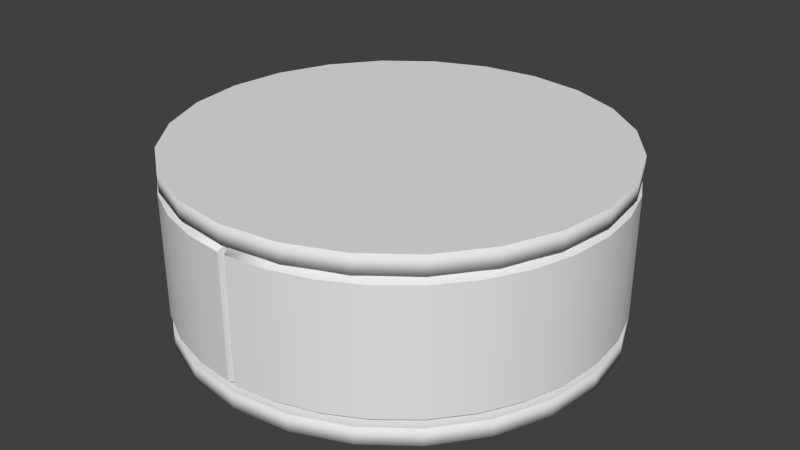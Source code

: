 # Source: KKT-PT0-A2.blend  (saved by Blender 2.70.0; exported with 4.5.12 LTS)
import bpy
from mathutils import Matrix  # noqa: F401  (used for matrix-valued properties, if any)

bpy.ops.wm.read_factory_settings(use_empty=True)
scene = bpy.context.scene
scene.name = 'Scene'

# ---- collections
col_collection_1 = bpy.data.collections.new('Collection 1'); scene.collection.children.link(col_collection_1)
col_collection_1.hide_render = True
col_collection_1.hide_viewport = True
col_collection_2 = bpy.data.collections.new('Collection 2'); scene.collection.children.link(col_collection_2)
col_collection_3 = bpy.data.collections.new('Collection 3'); scene.collection.children.link(col_collection_3)
col_collection_3.hide_render = True
col_collection_3.hide_viewport = True
col_collection_4 = bpy.data.collections.new('Collection 4'); scene.collection.children.link(col_collection_4)
col_collection_5 = bpy.data.collections.new('Collection 5'); scene.collection.children.link(col_collection_5)

# ---- world
world_world = bpy.data.worlds.new('World'); scene.world = world_world
world_world.color = (0.05088, 0.05088, 0.05088)
world_world.use_sun_shadow = False
world_world.sun_shadow_jitter_overblur = 0.0
world_world.cycles.sampling_method = 'MANUAL'
world_world.cycles.sample_map_resolution = 256

# ---- meshes
me_cylinder_041 = bpy.data.meshes.new('Cylinder.041')
me_cylinder_041.from_pydata([(0.0, 0.2, 0.12), (0.1732, 0.1, 0.12), (0.197, 0.03473, 0.12), (0.197, -0.03473, 0.12), (0.1732, -0.1, 0.12), (0.0684, -0.1879, 0.12), (-0.0684, -0.1879, 0.12), (-0.1732, 0.1, 0.12), (-0.1286, 0.1532, 0.12), (-0.0684, 0.1879, 0.12), (-1.818e-09, 0.16, 0.16), (0.05472, 0.1504, 0.16), (0.1028, 0.1226, 0.16), (0.1386, 0.08, 0.16), (0.1576, 0.02778, 0.16), (0.1576, -0.02778, 0.16), (0.1386, -0.08, 0.16), (0.1028, -0.1226, 0.16), (0.05472, -0.1504, 0.16), (2.234e-08, -0.16, 0.16), (-0.05472, -0.1504, 0.16), (-0.1028, -0.1226, 0.16), (-0.1386, -0.08, 0.16), (-0.1576, -0.02778, 0.16), (-0.1576, 0.02778, 0.16), (-0.1386, 0.08, 0.16), (-0.1028, 0.1226, 0.16), (-0.05472, 0.1504, 0.16), (0.0, 0.2, -0.12), (0.0684, 0.1879, -0.12), (0.1732, 0.1, -0.12), (0.197, 0.03473, -0.12), (0.197, -0.03473, -0.12), (0.1286, -0.1532, -0.12), (3.02e-08, -0.2, -0.12), (-0.0684, -0.1879, -0.12), (-0.1286, -0.1532, -0.12), (-0.197, 0.03473, -0.12), (-0.1732, 0.1, -0.12), (-2.121e-09, 0.16, -0.16), (0.05472, 0.1504, -0.16), (0.1028, 0.1226, -0.16), (0.1386, 0.08, -0.16), (0.1576, 0.02778, -0.16), (0.1576, -0.02778, -0.16), (0.1386, -0.08, -0.16), (0.1028, -0.1226, -0.16), (0.05472, -0.1504, -0.16), (2.204e-08, -0.16, -0.16), (-0.05472, -0.1504, -0.16), (-0.1028, -0.1226, -0.16), (-0.1386, -0.08, -0.16), (-0.1576, -0.02778, -0.16), (-0.1576, 0.02778, -0.16), (-0.1386, 0.08, -0.16), (-0.1028, 0.1226, -0.16), (-0.05472, 0.1504, -0.16), (0.0684, 0.1879, 0.12), (0.1286, 0.1532, -0.12), (0.1286, 0.1532, 0.12), (0.1732, -0.1, -0.12), (0.1286, -0.1532, 0.12), (0.0684, -0.1879, -0.12), (3.02e-08, -0.2, 0.12), (-0.1286, -0.1532, 0.12), (-0.1732, -0.1, -0.12), (-0.1732, -0.1, 0.12), (-0.197, -0.03473, -0.12), (-0.197, -0.03473, 0.12), (-0.197, 0.03473, 0.12), (-0.1286, 0.1532, -0.12), (-0.0684, 0.1879, -0.12), (0.197, 0.03473, 0.12), (0.1732, 0.1, 0.12), (0.197, -0.03473, 0.12), (0.1732, -0.1, 0.12), (-0.1286, 0.1532, 0.12), (-0.1732, 0.1, 0.12), (-0.0684, 0.1879, 0.12), (0.0, 0.2, 0.12), (0.0, 0.2, -0.12), (0.0684, 0.1879, -0.12), (0.1732, 0.1, -0.12), (0.197, 0.03473, -0.12), (0.197, -0.03473, -0.12), (3.02e-08, -0.2, -0.12), (-0.0684, -0.1879, -0.12), (-0.1286, -0.1532, -0.12), (-0.197, 0.03473, -0.12), (-0.1732, 0.1, -0.12), (0.1286, 0.1532, 0.12), (0.0684, 0.1879, 0.12), (-0.1732, -0.1, 0.12), (-0.1286, -0.1532, 0.12), (-0.1732, -0.1, -0.12), (-0.197, -0.03473, -0.12), (-0.197, -0.03473, 0.12), (-0.197, 0.03473, 0.12), (-0.1286, 0.1532, -0.12), (-0.0684, 0.1879, -0.12), (0.1286, -0.1532, 0.12), (0.0684, -0.1879, 0.12), (3.02e-08, -0.2, 0.12), (-0.0684, -0.1879, 0.12), (0.1286, 0.1532, -0.12), (0.1732, -0.1, -0.12), (0.1286, -0.1532, -0.12), (0.0684, -0.1879, -0.12)], [], [(3, 2, 14, 15), (8, 7, 25, 26), (9, 8, 26, 27), (4, 3, 15, 16), (2, 1, 13, 14), (0, 9, 27, 10), (30, 31, 43, 42), (37, 38, 54, 53), (34, 35, 49, 48), (31, 32, 44, 43), (28, 29, 40, 39), (35, 36, 50, 49), (65, 92, 68, 67), (59, 57, 11, 12), (96, 66, 22, 23), (57, 0, 10, 11), (5, 61, 17, 18), (64, 6, 20, 21), (1, 59, 12, 13), (69, 96, 23, 24), (63, 5, 18, 19), (66, 64, 21, 22), (7, 69, 24, 25), (61, 4, 16, 17), (6, 63, 19, 20), (70, 71, 56, 55), (32, 60, 45, 44), (62, 34, 48, 47), (36, 94, 51, 50), (71, 28, 39, 56), (60, 33, 46, 45), (29, 104, 41, 40), (94, 95, 52, 51), (38, 70, 55, 54), (33, 62, 47, 46), (104, 30, 42, 41), (95, 37, 53, 52), (80, 79, 91, 81), (81, 91, 90, 58), (58, 90, 73, 82), (82, 73, 72, 83), (83, 72, 74, 84), (84, 74, 75, 105), (105, 75, 100, 106), (106, 100, 101, 107), (107, 101, 102, 85), (85, 102, 103, 86), (86, 103, 93, 87), (87, 93, 92, 65), (67, 68, 97, 88), (88, 97, 77, 89), (89, 77, 76, 98), (99, 78, 79, 80), (98, 76, 78, 99)])
me_cylinder_041.polygons.foreach_set('use_smooth', [True] * 54)
me_cylinder_041.use_remesh_preserve_volume = False
me_cylinder_041.use_remesh_preserve_attributes = False
me_cylinder_041.use_mirror_vertex_groups = False
me_cylinder_041.update()
me_cube_031 = bpy.data.meshes.new('Cube.031')
me_cube_031.from_pydata([(-0.02, -0.05, -0.16), (-0.02, 0.05, -0.16), (0.02, 0.05, -0.16), (0.02, -0.05, -0.16), (-0.02, -0.05, 0.16), (-0.02, 0.05, 0.16), (0.02, 0.05, 0.16), (0.02, -0.05, 0.16)], [], [(4, 5, 1, 0), (5, 6, 2, 1), (6, 7, 3, 2), (7, 4, 0, 3), (0, 1, 2, 3), (7, 6, 5, 4)])
me_cube_031.use_remesh_preserve_volume = False
me_cube_031.use_remesh_preserve_attributes = False
me_cube_031.use_mirror_vertex_groups = False
me_cube_031.update()
me_cube_030 = bpy.data.meshes.new('Cube.030')
me_cube_030.from_pydata([(-0.02, -0.05, -0.16), (-0.02, 0.05, -0.16), (0.02, 0.05, -0.16), (0.02, -0.05, -0.16), (-0.02, -0.05, 0.16), (-0.02, 0.05, 0.16), (0.02, 0.05, 0.16), (0.02, -0.05, 0.16)], [], [(4, 5, 1, 0), (5, 6, 2, 1), (6, 7, 3, 2), (7, 4, 0, 3), (0, 1, 2, 3), (7, 6, 5, 4)])
me_cube_030.use_remesh_preserve_volume = False
me_cube_030.use_remesh_preserve_attributes = False
me_cube_030.use_mirror_vertex_groups = False
me_cube_030.update()
me_cube_029 = bpy.data.meshes.new('Cube.029')
me_cube_029.from_pydata([(-0.02, -0.05, -0.16), (-0.02, 0.05, -0.16), (0.02, 0.05, -0.16), (0.02, -0.05, -0.16), (-0.02, -0.05, 0.16), (-0.02, 0.05, 0.16), (0.02, 0.05, 0.16), (0.02, -0.05, 0.16)], [], [(4, 5, 1, 0), (5, 6, 2, 1), (6, 7, 3, 2), (7, 4, 0, 3), (0, 1, 2, 3), (7, 6, 5, 4)])
me_cube_029.use_remesh_preserve_volume = False
me_cube_029.use_remesh_preserve_attributes = False
me_cube_029.use_mirror_vertex_groups = False
me_cube_029.update()
me_cube_028 = bpy.data.meshes.new('Cube.028')
me_cube_028.from_pydata([(-0.02, -0.05, -0.16), (-0.02, 0.05, -0.16), (0.02, 0.05, -0.16), (0.02, -0.05, -0.16), (-0.02, -0.05, 0.16), (-0.02, 0.05, 0.16), (0.02, 0.05, 0.16), (0.02, -0.05, 0.16)], [], [(4, 5, 1, 0), (5, 6, 2, 1), (6, 7, 3, 2), (7, 4, 0, 3), (0, 1, 2, 3), (7, 6, 5, 4)])
me_cube_028.use_remesh_preserve_volume = False
me_cube_028.use_remesh_preserve_attributes = False
me_cube_028.use_mirror_vertex_groups = False
me_cube_028.update()
me_cylinder_023 = bpy.data.meshes.new('Cylinder.023')
me_cylinder_023.from_pydata([(0.0, 0.25, -0.02), (0.0, 0.25, 0.02), (0.08551, 0.2349, -0.02), (0.08551, 0.2349, 0.02), (0.1607, 0.1915, -0.02), (0.1607, 0.1915, 0.02), (0.2165, 0.125, -0.02), (0.2165, 0.125, 0.02), (0.2462, 0.04341, -0.02), (0.2462, 0.04341, 0.02), (0.2462, -0.04341, -0.02), (0.2462, -0.04341, 0.02), (0.2165, -0.125, -0.02), (0.2165, -0.125, 0.02), (0.1607, -0.1915, -0.02), (0.1607, -0.1915, 0.02), (0.08551, -0.2349, -0.02), (0.08551, -0.2349, 0.02), (3.775e-08, -0.25, -0.02), (3.775e-08, -0.25, 0.02), (-0.0855, -0.2349, -0.02), (-0.0855, -0.2349, 0.02), (-0.1607, -0.1915, -0.02), (-0.1607, -0.1915, 0.02), (-0.2165, -0.125, -0.02), (-0.2165, -0.125, 0.02), (-0.2462, -0.04341, -0.02), (-0.2462, -0.04341, 0.02), (-0.2462, 0.04341, -0.02), (-0.2462, 0.04341, 0.02), (-0.2165, 0.125, -0.02), (-0.2165, 0.125, 0.02), (-0.1607, 0.1915, -0.02), (-0.1607, 0.1915, 0.02), (-0.08551, 0.2349, -0.02), (-0.08551, 0.2349, 0.02)], [], [(0, 1, 3, 2), (2, 3, 5, 4), (4, 5, 7, 6), (6, 7, 9, 8), (8, 9, 11, 10), (10, 11, 13, 12), (12, 13, 15, 14), (14, 15, 17, 16), (16, 17, 19, 18), (18, 19, 21, 20), (20, 21, 23, 22), (22, 23, 25, 24), (24, 25, 27, 26), (26, 27, 29, 28), (28, 29, 31, 30), (30, 31, 33, 32), (3, 1, 35, 33, 31, 29, 27, 25, 23, 21, 19, 17, 15, 13, 11, 9, 7, 5), (34, 35, 1, 0), (32, 33, 35, 34), (0, 2, 4, 6, 8, 10, 12, 14, 16, 18, 20, 22, 24, 26, 28, 30, 32, 34)])
me_cylinder_023.polygons.foreach_set('use_smooth', [1, 1, 1, 1, 1, 1, 1, 1, 1, 1, 1, 1, 1, 1, 1, 1, 0, 1, 1, 0])
me_cylinder_023.use_remesh_preserve_volume = False
me_cylinder_023.use_remesh_preserve_attributes = False
me_cylinder_023.use_mirror_vertex_groups = False
me_cylinder_023.update()
me_cylinder_020 = bpy.data.meshes.new('Cylinder.020')
me_cylinder_020.from_pydata([(0.0, 0.25, -0.02), (0.0, 0.25, 0.02), (0.08551, 0.2349, -0.02), (0.08551, 0.2349, 0.02), (0.1607, 0.1915, -0.02), (0.1607, 0.1915, 0.02), (0.2165, 0.125, -0.02), (0.2165, 0.125, 0.02), (0.2462, 0.04341, -0.02), (0.2462, 0.04341, 0.02), (0.2462, -0.04341, -0.02), (0.2462, -0.04341, 0.02), (0.2165, -0.125, -0.02), (0.2165, -0.125, 0.02), (0.1607, -0.1915, -0.02), (0.1607, -0.1915, 0.02), (0.08551, -0.2349, -0.02), (0.08551, -0.2349, 0.02), (3.775e-08, -0.25, -0.02), (3.775e-08, -0.25, 0.02), (-0.0855, -0.2349, -0.02), (-0.0855, -0.2349, 0.02), (-0.1607, -0.1915, -0.02), (-0.1607, -0.1915, 0.02), (-0.2165, -0.125, -0.02), (-0.2165, -0.125, 0.02), (-0.2462, -0.04341, -0.02), (-0.2462, -0.04341, 0.02), (-0.2462, 0.04341, -0.02), (-0.2462, 0.04341, 0.02), (-0.2165, 0.125, -0.02), (-0.2165, 0.125, 0.02), (-0.1607, 0.1915, -0.02), (-0.1607, 0.1915, 0.02), (-0.08551, 0.2349, -0.02), (-0.08551, 0.2349, 0.02)], [], [(0, 1, 3, 2), (2, 3, 5, 4), (4, 5, 7, 6), (6, 7, 9, 8), (8, 9, 11, 10), (10, 11, 13, 12), (12, 13, 15, 14), (14, 15, 17, 16), (16, 17, 19, 18), (18, 19, 21, 20), (20, 21, 23, 22), (22, 23, 25, 24), (24, 25, 27, 26), (26, 27, 29, 28), (28, 29, 31, 30), (30, 31, 33, 32), (3, 1, 35, 33, 31, 29, 27, 25, 23, 21, 19, 17, 15, 13, 11, 9, 7, 5), (34, 35, 1, 0), (32, 33, 35, 34), (0, 2, 4, 6, 8, 10, 12, 14, 16, 18, 20, 22, 24, 26, 28, 30, 32, 34)])
me_cylinder_020.polygons.foreach_set('use_smooth', [1, 1, 1, 1, 1, 1, 1, 1, 1, 1, 1, 1, 1, 1, 1, 1, 0, 1, 1, 0])
me_cylinder_020.use_remesh_preserve_volume = False
me_cylinder_020.use_remesh_preserve_attributes = False
me_cylinder_020.use_mirror_vertex_groups = False
me_cylinder_020.update()
me_cube_036 = bpy.data.meshes.new('Cube.036')
me_cube_036.from_pydata([(-0.02, -0.05, -0.16), (-0.02, 0.05, -0.16), (0.02, 0.05, -0.16), (0.02, -0.05, -0.16), (-0.02, -0.05, 0.16), (-0.02, 0.05, 0.16), (0.02, 0.05, 0.16), (0.02, -0.05, 0.16)], [], [(4, 5, 1, 0), (5, 6, 2, 1), (6, 7, 3, 2), (7, 4, 0, 3), (0, 1, 2, 3), (7, 6, 5, 4)])
me_cube_036.use_remesh_preserve_volume = False
me_cube_036.use_remesh_preserve_attributes = False
me_cube_036.use_mirror_vertex_groups = False
me_cube_036.update()
me_cube_035 = bpy.data.meshes.new('Cube.035')
me_cube_035.from_pydata([(-0.02, -0.05, -0.16), (-0.02, 0.05, -0.16), (0.02, 0.05, -0.16), (0.02, -0.05, -0.16), (-0.02, -0.05, 0.16), (-0.02, 0.05, 0.16), (0.02, 0.05, 0.16), (0.02, -0.05, 0.16)], [], [(4, 5, 1, 0), (5, 6, 2, 1), (6, 7, 3, 2), (7, 4, 0, 3), (0, 1, 2, 3), (7, 6, 5, 4)])
me_cube_035.use_remesh_preserve_volume = False
me_cube_035.use_remesh_preserve_attributes = False
me_cube_035.use_mirror_vertex_groups = False
me_cube_035.update()
me_cube_034 = bpy.data.meshes.new('Cube.034')
me_cube_034.from_pydata([(-0.02, -0.05, -0.16), (-0.02, 0.05, -0.16), (0.02, 0.05, -0.16), (0.02, -0.05, -0.16), (-0.02, -0.05, 0.16), (-0.02, 0.05, 0.16), (0.02, 0.05, 0.16), (0.02, -0.05, 0.16)], [], [(4, 5, 1, 0), (5, 6, 2, 1), (6, 7, 3, 2), (7, 4, 0, 3), (0, 1, 2, 3), (7, 6, 5, 4)])
me_cube_034.use_remesh_preserve_volume = False
me_cube_034.use_remesh_preserve_attributes = False
me_cube_034.use_mirror_vertex_groups = False
me_cube_034.update()
me_cube_033 = bpy.data.meshes.new('Cube.033')
me_cube_033.from_pydata([(-0.02, -0.05, -0.16), (-0.02, 0.05, -0.16), (0.02, 0.05, -0.16), (0.02, -0.05, -0.16), (-0.02, -0.05, 0.16), (-0.02, 0.05, 0.16), (0.02, 0.05, 0.16), (0.02, -0.05, 0.16)], [], [(4, 5, 1, 0), (5, 6, 2, 1), (6, 7, 3, 2), (7, 4, 0, 3), (0, 1, 2, 3), (7, 6, 5, 4)])
me_cube_033.use_remesh_preserve_volume = False
me_cube_033.use_remesh_preserve_attributes = False
me_cube_033.use_mirror_vertex_groups = False
me_cube_033.update()
me_cube_032 = bpy.data.meshes.new('Cube.032')
me_cube_032.from_pydata([(-0.02, -0.05, -0.16), (-0.02, 0.05, -0.16), (0.02, 0.05, -0.16), (0.02, -0.05, -0.16), (-0.02, -0.05, 0.16), (-0.02, 0.05, 0.16), (0.02, 0.05, 0.16), (0.02, -0.05, 0.16)], [], [(4, 5, 1, 0), (5, 6, 2, 1), (6, 7, 3, 2), (7, 4, 0, 3), (0, 1, 2, 3), (7, 6, 5, 4)])
me_cube_032.use_remesh_preserve_volume = False
me_cube_032.use_remesh_preserve_attributes = False
me_cube_032.use_mirror_vertex_groups = False
me_cube_032.update()
me_cylinder_053 = bpy.data.meshes.new('Cylinder.053')
me_cylinder_053.from_pydata([(0.0, 0.16, -0.16), (0.0, 0.16, 0.16), (0.05472, 0.1504, -0.16), (0.05472, 0.1504, 0.16), (0.1028, 0.1226, -0.16), (0.1028, 0.1226, 0.16), (0.1386, 0.08, -0.16), (0.1386, 0.08, 0.16), (0.1576, 0.02778, -0.16), (0.1576, 0.02778, 0.16), (0.1576, -0.02778, -0.16), (0.1576, -0.02778, 0.16), (0.1386, -0.08, -0.16), (0.1386, -0.08, 0.16), (0.1028, -0.1226, -0.16), (0.1028, -0.1226, 0.16), (0.05472, -0.1504, -0.16), (0.05472, -0.1504, 0.16), (2.416e-08, -0.16, -0.16), (2.416e-08, -0.16, 0.16), (-0.05472, -0.1504, -0.16), (-0.05472, -0.1504, 0.16), (-0.1028, -0.1226, -0.16), (-0.1028, -0.1226, 0.16), (-0.1386, -0.08, -0.16), (-0.1386, -0.08, 0.16), (-0.1576, -0.02778, -0.16), (-0.1576, -0.02778, 0.16), (-0.1576, 0.02778, -0.16), (-0.1576, 0.02778, 0.16), (-0.1386, 0.08, -0.16), (-0.1386, 0.08, 0.16), (-0.1028, 0.1226, -0.16), (-0.1028, 0.1226, 0.16), (-0.05472, 0.1504, -0.16), (-0.05472, 0.1504, 0.16)], [], [(0, 1, 3, 2), (2, 3, 5, 4), (4, 5, 7, 6), (6, 7, 9, 8), (8, 9, 11, 10), (10, 11, 13, 12), (12, 13, 15, 14), (14, 15, 17, 16), (16, 17, 19, 18), (18, 19, 21, 20), (20, 21, 23, 22), (22, 23, 25, 24), (24, 25, 27, 26), (26, 27, 29, 28), (28, 29, 31, 30), (30, 31, 33, 32), (34, 35, 1, 0), (32, 33, 35, 34)])
me_cylinder_053.polygons.foreach_set('use_smooth', [True] * 18)
me_cylinder_053.use_remesh_preserve_volume = False
me_cylinder_053.use_remesh_preserve_attributes = False
me_cylinder_053.use_mirror_vertex_groups = False
me_cylinder_053.update()
me_cube_002 = bpy.data.meshes.new('Cube.002')
me_cube_002.from_pydata([(-0.02, -0.05, -0.16), (-0.02, 0.05, -0.16), (0.02, 0.05, -0.16), (0.02, -0.05, -0.16), (-0.02, -0.05, 0.16), (-0.02, 0.05, 0.16), (0.02, 0.05, 0.16), (0.02, -0.05, 0.16)], [], [(4, 5, 1, 0), (5, 6, 2, 1), (6, 7, 3, 2), (7, 4, 0, 3), (0, 1, 2, 3), (7, 6, 5, 4)])
me_cube_002.use_remesh_preserve_volume = False
me_cube_002.use_remesh_preserve_attributes = False
me_cube_002.use_mirror_vertex_groups = False
me_cube_002.update()
me_cylinder_030 = bpy.data.meshes.new('Cylinder.030')
me_cylinder_030.from_pydata([(0.0, 0.5, -0.02), (0.0, 0.5, 0.02), (0.1294, 0.483, -0.02), (0.1294, 0.483, 0.02), (0.25, 0.433, -0.02), (0.25, 0.433, 0.02), (0.3536, 0.3536, -0.02), (0.3536, 0.3536, 0.02), (0.433, 0.25, -0.02), (0.433, 0.25, 0.02), (0.483, 0.1294, -0.02), (0.483, 0.1294, 0.02), (0.5, 3.775e-08, -0.02), (0.5, 3.775e-08, 0.02), (0.483, -0.1294, -0.02), (0.483, -0.1294, 0.02), (0.433, -0.25, -0.02), (0.433, -0.25, 0.02), (0.3536, -0.3536, -0.02), (0.3536, -0.3536, 0.02), (0.25, -0.433, -0.02), (0.25, -0.433, 0.02), (0.1294, -0.483, -0.02), (0.1294, -0.483, 0.02), (1.947e-07, -0.5, -0.02), (1.947e-07, -0.5, 0.02), (-0.1294, -0.483, -0.02), (-0.1294, -0.483, 0.02), (-0.25, -0.433, -0.02), (-0.25, -0.433, 0.02), (-0.3536, -0.3536, -0.02), (-0.3536, -0.3536, 0.02), (-0.433, -0.25, -0.02), (-0.433, -0.25, 0.02), (-0.483, -0.1294, -0.02), (-0.483, -0.1294, 0.02), (-0.5, -2.325e-07, -0.02), (-0.5, -2.325e-07, 0.02), (-0.483, 0.1294, -0.02), (-0.483, 0.1294, 0.02), (-0.433, 0.25, -0.02), (-0.433, 0.25, 0.02), (-0.3536, 0.3536, -0.02), (-0.3536, 0.3536, 0.02), (-0.25, 0.433, -0.02), (-0.25, 0.433, 0.02), (-0.1294, 0.483, -0.02), (-0.1294, 0.483, 0.02)], [], [(0, 1, 3, 2), (2, 3, 5, 4), (4, 5, 7, 6), (6, 7, 9, 8), (8, 9, 11, 10), (10, 11, 13, 12), (12, 13, 15, 14), (14, 15, 17, 16), (16, 17, 19, 18), (18, 19, 21, 20), (20, 21, 23, 22), (22, 23, 25, 24), (24, 25, 27, 26), (26, 27, 29, 28), (28, 29, 31, 30), (30, 31, 33, 32), (32, 33, 35, 34), (34, 35, 37, 36), (36, 37, 39, 38), (38, 39, 41, 40), (40, 41, 43, 42), (42, 43, 45, 44), (3, 1, 47, 45, 43, 41, 39, 37, 35, 33, 31, 29, 27, 25, 23, 21, 19, 17, 15, 13, 11, 9, 7, 5), (46, 47, 1, 0), (44, 45, 47, 46), (0, 2, 4, 6, 8, 10, 12, 14, 16, 18, 20, 22, 24, 26, 28, 30, 32, 34, 36, 38, 40, 42, 44, 46)])
me_cylinder_030.polygons.foreach_set('use_smooth', [1, 1, 1, 1, 1, 1, 1, 1, 1, 1, 1, 1, 1, 1, 1, 1, 1, 1, 1, 1, 1, 1, 0, 1, 1, 0])
me_cylinder_030.use_remesh_preserve_volume = False
me_cylinder_030.use_remesh_preserve_attributes = False
me_cylinder_030.use_mirror_vertex_groups = False
me_cylinder_030.update()
me_cylinder_003 = bpy.data.meshes.new('Cylinder.003')
me_cylinder_003.from_pydata([(0.0, 0.5, -0.02), (0.0, 0.5, 0.02), (0.1294, 0.483, -0.02), (0.1294, 0.483, 0.02), (0.25, 0.433, -0.02), (0.25, 0.433, 0.02), (0.3536, 0.3536, -0.02), (0.3536, 0.3536, 0.02), (0.433, 0.25, -0.02), (0.433, 0.25, 0.02), (0.483, 0.1294, -0.02), (0.483, 0.1294, 0.02), (0.5, 3.775e-08, -0.02), (0.5, 3.775e-08, 0.02), (0.483, -0.1294, -0.02), (0.483, -0.1294, 0.02), (0.433, -0.25, -0.02), (0.433, -0.25, 0.02), (0.3536, -0.3536, -0.02), (0.3536, -0.3536, 0.02), (0.25, -0.433, -0.02), (0.25, -0.433, 0.02), (0.1294, -0.483, -0.02), (0.1294, -0.483, 0.02), (1.947e-07, -0.5, -0.02), (1.947e-07, -0.5, 0.02), (-0.1294, -0.483, -0.02), (-0.1294, -0.483, 0.02), (-0.25, -0.433, -0.02), (-0.25, -0.433, 0.02), (-0.3536, -0.3536, -0.02), (-0.3536, -0.3536, 0.02), (-0.433, -0.25, -0.02), (-0.433, -0.25, 0.02), (-0.483, -0.1294, -0.02), (-0.483, -0.1294, 0.02), (-0.5, -2.325e-07, -0.02), (-0.5, -2.325e-07, 0.02), (-0.483, 0.1294, -0.02), (-0.483, 0.1294, 0.02), (-0.433, 0.25, -0.02), (-0.433, 0.25, 0.02), (-0.3536, 0.3536, -0.02), (-0.3536, 0.3536, 0.02), (-0.25, 0.433, -0.02), (-0.25, 0.433, 0.02), (-0.1294, 0.483, -0.02), (-0.1294, 0.483, 0.02)], [], [(0, 1, 3, 2), (2, 3, 5, 4), (4, 5, 7, 6), (6, 7, 9, 8), (8, 9, 11, 10), (10, 11, 13, 12), (12, 13, 15, 14), (14, 15, 17, 16), (16, 17, 19, 18), (18, 19, 21, 20), (20, 21, 23, 22), (22, 23, 25, 24), (24, 25, 27, 26), (26, 27, 29, 28), (28, 29, 31, 30), (30, 31, 33, 32), (32, 33, 35, 34), (34, 35, 37, 36), (36, 37, 39, 38), (38, 39, 41, 40), (40, 41, 43, 42), (42, 43, 45, 44), (3, 1, 47, 45, 43, 41, 39, 37, 35, 33, 31, 29, 27, 25, 23, 21, 19, 17, 15, 13, 11, 9, 7, 5), (46, 47, 1, 0), (44, 45, 47, 46), (0, 2, 4, 6, 8, 10, 12, 14, 16, 18, 20, 22, 24, 26, 28, 30, 32, 34, 36, 38, 40, 42, 44, 46)])
me_cylinder_003.polygons.foreach_set('use_smooth', [1, 1, 1, 1, 1, 1, 1, 1, 1, 1, 1, 1, 1, 1, 1, 1, 1, 1, 1, 1, 1, 1, 0, 1, 1, 0])
me_cylinder_003.use_remesh_preserve_volume = False
me_cylinder_003.use_remesh_preserve_attributes = False
me_cylinder_003.use_mirror_vertex_groups = False
me_cylinder_003.update()
me_cylinder_029 = bpy.data.meshes.new('Cylinder.029')
me_cylinder_029.from_pydata([(-0.1365, 0.02406, -0.1296), (-0.07878, 0.01389, -0.1513), (-0.12, 0.06928, -0.1296), (-0.06928, 0.04, -0.1513), (-0.08907, 0.1061, -0.1296), (-0.05142, 0.06128, -0.1513), (-0.04739, 0.1302, -0.1296), (-0.02736, 0.07518, -0.1513), (-3.353e-08, 0.16, -0.1), (-3.725e-08, 0.1386, -0.1296), (-3.073e-08, 0.08, -0.1513), (0.05472, 0.1504, -0.1), (0.04739, 0.1302, -0.1296), (0.02736, 0.07518, -0.1513), (0.1028, 0.1226, -0.1), (0.08907, 0.1061, -0.1296), (0.05142, 0.06128, -0.1513), (0.1386, 0.08, -0.1), (0.12, 0.06928, -0.1296), (0.06928, 0.04, -0.1513), (-3.124e-08, -4.195e-09, -0.1592), (0.1576, 0.02778, -0.1), (0.1365, 0.02406, -0.1296), (0.07878, 0.01389, -0.1513), (0.1576, -0.02778, -0.1), (0.1365, -0.02406, -0.1296), (0.07878, -0.01389, -0.1513), (0.1386, -0.08, -0.1), (0.12, -0.06928, -0.1296), (0.06928, -0.04, -0.1513), (0.1028, -0.1226, -0.1), (0.08907, -0.1061, -0.1296), (0.05142, -0.06128, -0.1513), (0.04739, -0.1302, -0.1296), (0.02736, -0.07518, -0.1513), (-1.863e-09, -0.1386, -0.1296), (-1.863e-08, -0.08, -0.1513), (-0.04739, -0.1302, -0.1296), (-0.02736, -0.07518, -0.1513), (-0.08907, -0.1061, -0.1296), (-0.05142, -0.06128, -0.1513), (-0.12, -0.06928, -0.1296), (-0.06928, -0.04, -0.1513), (-0.1365, -0.02406, -0.1296), (-0.07878, -0.01389, -0.1513), (-0.1576, -0.02778, 0.1), (-0.1365, -0.02406, 0.1296), (-0.07878, -0.01389, 0.1513), (-0.1386, -0.08, 0.1), (-0.12, -0.06928, 0.1296), (-0.06928, -0.04, 0.1513), (-0.1028, -0.1226, 0.1), (-0.08907, -0.1061, 0.1296), (-0.05142, -0.06128, 0.1513), (-0.05472, -0.1504, 0.1), (-0.04739, -0.1302, 0.1296), (-0.02736, -0.07518, 0.1513), (-3.353e-08, -0.16, 0.1), (-3.725e-08, -0.1386, 0.1296), (-3.073e-08, -0.08, 0.1513), (0.05472, -0.1504, 0.1), (0.04739, -0.1302, 0.1296), (0.02736, -0.07518, 0.1513), (0.1028, -0.1226, 0.1), (0.08907, -0.1061, 0.1296), (0.05142, -0.06128, 0.1513), (0.1386, -0.08, 0.1), (0.12, -0.06928, 0.1296), (0.06928, -0.04, 0.1513), (-3.124e-08, -2.2e-07, 0.1592), (0.1576, -0.02778, 0.1), (0.1365, -0.02406, 0.1296), (0.07878, -0.01389, 0.1513), (0.1576, 0.02778, 0.1), (0.1365, 0.02406, 0.1296), (0.07878, 0.01389, 0.1513), (0.1386, 0.08, 0.1), (0.12, 0.06928, 0.1296), (0.06928, 0.04, 0.1513), (0.1028, 0.1226, 0.1), (0.08907, 0.1061, 0.1296), (0.05142, 0.06128, 0.1513), (0.05472, 0.1504, 0.1), (0.04739, 0.1302, 0.1296), (0.02736, 0.07518, 0.1513), (-1.863e-09, 0.1386, 0.1296), (-1.863e-08, 0.08, 0.1513), (-0.04739, 0.1302, 0.1296), (-0.02736, 0.07518, 0.1513), (-0.08907, 0.1061, 0.1296), (-0.05142, 0.06128, 0.1513), (-0.12, 0.06928, 0.1296), (-0.06928, 0.04, 0.1513), (-0.1365, 0.02406, 0.1296), (-0.07878, 0.01389, 0.1513), (0.0, 0.16, 0.1), (0.05472, -0.1504, -0.1), (2.416e-08, -0.16, -0.1), (-0.05472, -0.1504, -0.1), (-0.1028, -0.1226, -0.1), (-0.1386, -0.08, -0.1), (-0.1576, -0.02778, -0.1), (-0.1576, 0.02778, -0.1), (-0.1576, 0.02778, 0.1), (-0.1386, 0.08, -0.1), (-0.1386, 0.08, 0.1), (-0.1028, 0.1226, -0.1), (-0.1028, 0.1226, 0.1), (-0.05472, 0.1504, -0.1), (-0.05472, 0.1504, 0.1)], [], [(1, 0, 2, 3), (3, 2, 4, 5), (5, 4, 6, 7), (7, 6, 9, 10), (10, 9, 12, 13), (9, 8, 11, 12), (13, 12, 15, 16), (12, 11, 14, 15), (16, 15, 18, 19), (15, 14, 17, 18), (19, 18, 22, 23), (18, 17, 21, 22), (23, 22, 25, 26), (22, 21, 24, 25), (26, 25, 28, 29), (25, 24, 27, 28), (29, 28, 31, 32), (28, 27, 30, 31), (32, 31, 33, 34), (34, 33, 35, 36), (36, 35, 37, 38), (38, 37, 39, 40), (40, 39, 41, 42), (42, 41, 43, 44), (20, 44, 1), (44, 43, 0, 1), (20, 1, 3), (20, 3, 5), (20, 5, 7), (20, 7, 10), (20, 10, 13), (20, 13, 16), (20, 16, 19), (20, 19, 23), (20, 23, 26), (20, 26, 29), (20, 29, 32), (20, 32, 34), (20, 34, 36), (20, 36, 38), (20, 38, 40), (20, 40, 42), (20, 42, 44), (47, 46, 49, 50), (46, 45, 48, 49), (50, 49, 52, 53), (49, 48, 51, 52), (53, 52, 55, 56), (52, 51, 54, 55), (56, 55, 58, 59), (55, 54, 57, 58), (59, 58, 61, 62), (58, 57, 60, 61), (62, 61, 64, 65), (61, 60, 63, 64), (65, 64, 67, 68), (64, 63, 66, 67), (68, 67, 71, 72), (67, 66, 70, 71), (72, 71, 74, 75), (71, 70, 73, 74), (75, 74, 77, 78), (74, 73, 76, 77), (78, 77, 80, 81), (77, 76, 79, 80), (81, 80, 83, 84), (80, 79, 82, 83), (84, 83, 85, 86), (86, 85, 87, 88), (88, 87, 89, 90), (90, 89, 91, 92), (92, 91, 93, 94), (69, 94, 47), (94, 93, 46, 47), (69, 47, 50), (69, 50, 53), (69, 53, 56), (69, 56, 59), (69, 59, 62), (69, 62, 65), (69, 65, 68), (69, 68, 72), (69, 72, 75), (69, 75, 78), (69, 78, 81), (69, 81, 84), (69, 84, 86), (69, 86, 88), (69, 88, 90), (69, 90, 92), (69, 92, 94), (102, 103, 105, 104), (104, 105, 107, 106), (106, 107, 109, 108), (0, 102, 104, 2), (2, 104, 106, 4), (4, 106, 108, 6), (6, 108, 8, 9), (31, 30, 96, 33), (33, 96, 97, 35), (35, 97, 98, 37), (37, 98, 99, 39), (39, 99, 100, 41), (43, 101, 102, 0), (41, 100, 101, 43), (83, 82, 95, 85), (85, 95, 109, 87), (87, 109, 107, 89), (89, 107, 105, 91), (93, 103, 45, 46), (91, 105, 103, 93), (8, 95, 82, 11), (11, 82, 79, 14), (14, 79, 76, 17), (17, 76, 73, 21), (21, 73, 70, 24), (24, 70, 66, 27), (27, 66, 63, 30), (30, 63, 60, 96), (96, 60, 57, 97), (97, 57, 54, 98), (98, 54, 51, 99), (99, 51, 48, 100), (100, 48, 45, 101), (101, 45, 103, 102), (82, 95, 109, 107, 105, 103, 45, 48, 51, 54, 57, 60, 63, 66, 70, 73, 76, 79), (108, 109, 95, 8), (8, 11, 14, 17, 21, 24, 27, 30, 96, 97, 98, 99, 100, 101, 102, 104, 106, 108)])
me_cylinder_029.polygons.foreach_set('use_smooth', [True] * 128)
me_cylinder_029.use_remesh_preserve_volume = False
me_cylinder_029.use_remesh_preserve_attributes = False
me_cylinder_029.use_mirror_vertex_groups = False
me_cylinder_029.update()
me_cylinder_028 = bpy.data.meshes.new('Cylinder.028')
me_cylinder_028.from_pydata([(-0.1365, 0.02406, -0.1296), (-0.07878, 0.01389, -0.1513), (-0.12, 0.06928, -0.1296), (-0.06928, 0.04, -0.1513), (-0.08907, 0.1061, -0.1296), (-0.05142, 0.06128, -0.1513), (-0.04739, 0.1302, -0.1296), (-0.02736, 0.07518, -0.1513), (-3.353e-08, 0.16, -0.1), (-3.725e-08, 0.1386, -0.1296), (-3.073e-08, 0.08, -0.1513), (0.05472, 0.1504, -0.1), (0.04739, 0.1302, -0.1296), (0.02736, 0.07518, -0.1513), (0.1028, 0.1226, -0.1), (0.08907, 0.1061, -0.1296), (0.05142, 0.06128, -0.1513), (0.1386, 0.08, -0.1), (0.12, 0.06928, -0.1296), (0.06928, 0.04, -0.1513), (-3.124e-08, -4.195e-09, -0.1592), (0.1576, 0.02778, -0.1), (0.1365, 0.02406, -0.1296), (0.07878, 0.01389, -0.1513), (0.1576, -0.02778, -0.1), (0.1365, -0.02406, -0.1296), (0.07878, -0.01389, -0.1513), (0.1386, -0.08, -0.1), (0.12, -0.06928, -0.1296), (0.06928, -0.04, -0.1513), (0.1028, -0.1226, -0.1), (0.08907, -0.1061, -0.1296), (0.05142, -0.06128, -0.1513), (0.04739, -0.1302, -0.1296), (0.02736, -0.07518, -0.1513), (-1.863e-09, -0.1386, -0.1296), (-1.863e-08, -0.08, -0.1513), (-0.04739, -0.1302, -0.1296), (-0.02736, -0.07518, -0.1513), (-0.08907, -0.1061, -0.1296), (-0.05142, -0.06128, -0.1513), (-0.12, -0.06928, -0.1296), (-0.06928, -0.04, -0.1513), (-0.1365, -0.02406, -0.1296), (-0.07878, -0.01389, -0.1513), (-0.1576, -0.02778, 0.1), (-0.1365, -0.02406, 0.1296), (-0.07878, -0.01389, 0.1513), (-0.1386, -0.08, 0.1), (-0.12, -0.06928, 0.1296), (-0.06928, -0.04, 0.1513), (-0.1028, -0.1226, 0.1), (-0.08907, -0.1061, 0.1296), (-0.05142, -0.06128, 0.1513), (-0.05472, -0.1504, 0.1), (-0.04739, -0.1302, 0.1296), (-0.02736, -0.07518, 0.1513), (-3.353e-08, -0.16, 0.1), (-3.725e-08, -0.1386, 0.1296), (-3.073e-08, -0.08, 0.1513), (0.05472, -0.1504, 0.1), (0.04739, -0.1302, 0.1296), (0.02736, -0.07518, 0.1513), (0.1028, -0.1226, 0.1), (0.08907, -0.1061, 0.1296), (0.05142, -0.06128, 0.1513), (0.1386, -0.08, 0.1), (0.12, -0.06928, 0.1296), (0.06928, -0.04, 0.1513), (-3.124e-08, -2.2e-07, 0.1592), (0.1576, -0.02778, 0.1), (0.1365, -0.02406, 0.1296), (0.07878, -0.01389, 0.1513), (0.1576, 0.02778, 0.1), (0.1365, 0.02406, 0.1296), (0.07878, 0.01389, 0.1513), (0.1386, 0.08, 0.1), (0.12, 0.06928, 0.1296), (0.06928, 0.04, 0.1513), (0.1028, 0.1226, 0.1), (0.08907, 0.1061, 0.1296), (0.05142, 0.06128, 0.1513), (0.05472, 0.1504, 0.1), (0.04739, 0.1302, 0.1296), (0.02736, 0.07518, 0.1513), (-1.863e-09, 0.1386, 0.1296), (-1.863e-08, 0.08, 0.1513), (-0.04739, 0.1302, 0.1296), (-0.02736, 0.07518, 0.1513), (-0.08907, 0.1061, 0.1296), (-0.05142, 0.06128, 0.1513), (-0.12, 0.06928, 0.1296), (-0.06928, 0.04, 0.1513), (-0.1365, 0.02406, 0.1296), (-0.07878, 0.01389, 0.1513), (0.0, 0.16, 0.1), (0.05472, -0.1504, -0.1), (2.416e-08, -0.16, -0.1), (-0.05472, -0.1504, -0.1), (-0.1028, -0.1226, -0.1), (-0.1386, -0.08, -0.1), (-0.1576, -0.02778, -0.1), (-0.1576, 0.02778, -0.1), (-0.1576, 0.02778, 0.1), (-0.1386, 0.08, -0.1), (-0.1386, 0.08, 0.1), (-0.1028, 0.1226, -0.1), (-0.1028, 0.1226, 0.1), (-0.05472, 0.1504, -0.1), (-0.05472, 0.1504, 0.1)], [], [(1, 0, 2, 3), (3, 2, 4, 5), (5, 4, 6, 7), (7, 6, 9, 10), (10, 9, 12, 13), (9, 8, 11, 12), (13, 12, 15, 16), (12, 11, 14, 15), (16, 15, 18, 19), (15, 14, 17, 18), (19, 18, 22, 23), (18, 17, 21, 22), (23, 22, 25, 26), (22, 21, 24, 25), (26, 25, 28, 29), (25, 24, 27, 28), (29, 28, 31, 32), (28, 27, 30, 31), (32, 31, 33, 34), (34, 33, 35, 36), (36, 35, 37, 38), (38, 37, 39, 40), (40, 39, 41, 42), (42, 41, 43, 44), (20, 44, 1), (44, 43, 0, 1), (20, 1, 3), (20, 3, 5), (20, 5, 7), (20, 7, 10), (20, 10, 13), (20, 13, 16), (20, 16, 19), (20, 19, 23), (20, 23, 26), (20, 26, 29), (20, 29, 32), (20, 32, 34), (20, 34, 36), (20, 36, 38), (20, 38, 40), (20, 40, 42), (20, 42, 44), (47, 46, 49, 50), (46, 45, 48, 49), (50, 49, 52, 53), (49, 48, 51, 52), (53, 52, 55, 56), (52, 51, 54, 55), (56, 55, 58, 59), (55, 54, 57, 58), (59, 58, 61, 62), (58, 57, 60, 61), (62, 61, 64, 65), (61, 60, 63, 64), (65, 64, 67, 68), (64, 63, 66, 67), (68, 67, 71, 72), (67, 66, 70, 71), (72, 71, 74, 75), (71, 70, 73, 74), (75, 74, 77, 78), (74, 73, 76, 77), (78, 77, 80, 81), (77, 76, 79, 80), (81, 80, 83, 84), (80, 79, 82, 83), (84, 83, 85, 86), (86, 85, 87, 88), (88, 87, 89, 90), (90, 89, 91, 92), (92, 91, 93, 94), (69, 94, 47), (94, 93, 46, 47), (69, 47, 50), (69, 50, 53), (69, 53, 56), (69, 56, 59), (69, 59, 62), (69, 62, 65), (69, 65, 68), (69, 68, 72), (69, 72, 75), (69, 75, 78), (69, 78, 81), (69, 81, 84), (69, 84, 86), (69, 86, 88), (69, 88, 90), (69, 90, 92), (69, 92, 94), (102, 103, 105, 104), (104, 105, 107, 106), (106, 107, 109, 108), (0, 102, 104, 2), (2, 104, 106, 4), (4, 106, 108, 6), (6, 108, 8, 9), (31, 30, 96, 33), (33, 96, 97, 35), (35, 97, 98, 37), (37, 98, 99, 39), (39, 99, 100, 41), (43, 101, 102, 0), (41, 100, 101, 43), (83, 82, 95, 85), (85, 95, 109, 87), (87, 109, 107, 89), (89, 107, 105, 91), (93, 103, 45, 46), (91, 105, 103, 93), (8, 95, 82, 11), (11, 82, 79, 14), (14, 79, 76, 17), (17, 76, 73, 21), (21, 73, 70, 24), (24, 70, 66, 27), (27, 66, 63, 30), (30, 63, 60, 96), (96, 60, 57, 97), (97, 57, 54, 98), (98, 54, 51, 99), (99, 51, 48, 100), (100, 48, 45, 101), (101, 45, 103, 102), (82, 95, 109, 107, 105, 103, 45, 48, 51, 54, 57, 60, 63, 66, 70, 73, 76, 79), (108, 109, 95, 8), (8, 11, 14, 17, 21, 24, 27, 30, 96, 97, 98, 99, 100, 101, 102, 104, 106, 108)])
me_cylinder_028.polygons.foreach_set('use_smooth', [True] * 128)
me_cylinder_028.use_remesh_preserve_volume = False
me_cylinder_028.use_remesh_preserve_attributes = False
me_cylinder_028.use_mirror_vertex_groups = False
me_cylinder_028.update()
me_cylinder_027 = bpy.data.meshes.new('Cylinder.027')
me_cylinder_027.from_pydata([(-0.1365, 0.02406, -0.1296), (-0.07878, 0.01389, -0.1513), (-0.12, 0.06928, -0.1296), (-0.06928, 0.04, -0.1513), (-0.08907, 0.1061, -0.1296), (-0.05142, 0.06128, -0.1513), (-0.04739, 0.1302, -0.1296), (-0.02736, 0.07518, -0.1513), (-3.353e-08, 0.16, -0.1), (-3.725e-08, 0.1386, -0.1296), (-3.073e-08, 0.08, -0.1513), (0.05472, 0.1504, -0.1), (0.04739, 0.1302, -0.1296), (0.02736, 0.07518, -0.1513), (0.1028, 0.1226, -0.1), (0.08907, 0.1061, -0.1296), (0.05142, 0.06128, -0.1513), (0.1386, 0.08, -0.1), (0.12, 0.06928, -0.1296), (0.06928, 0.04, -0.1513), (-3.124e-08, -4.195e-09, -0.1592), (0.1576, 0.02778, -0.1), (0.1365, 0.02406, -0.1296), (0.07878, 0.01389, -0.1513), (0.1576, -0.02778, -0.1), (0.1365, -0.02406, -0.1296), (0.07878, -0.01389, -0.1513), (0.1386, -0.08, -0.1), (0.12, -0.06928, -0.1296), (0.06928, -0.04, -0.1513), (0.1028, -0.1226, -0.1), (0.08907, -0.1061, -0.1296), (0.05142, -0.06128, -0.1513), (0.04739, -0.1302, -0.1296), (0.02736, -0.07518, -0.1513), (-1.863e-09, -0.1386, -0.1296), (-1.863e-08, -0.08, -0.1513), (-0.04739, -0.1302, -0.1296), (-0.02736, -0.07518, -0.1513), (-0.08907, -0.1061, -0.1296), (-0.05142, -0.06128, -0.1513), (-0.12, -0.06928, -0.1296), (-0.06928, -0.04, -0.1513), (-0.1365, -0.02406, -0.1296), (-0.07878, -0.01389, -0.1513), (-0.1576, -0.02778, 0.1), (-0.1365, -0.02406, 0.1296), (-0.07878, -0.01389, 0.1513), (-0.1386, -0.08, 0.1), (-0.12, -0.06928, 0.1296), (-0.06928, -0.04, 0.1513), (-0.1028, -0.1226, 0.1), (-0.08907, -0.1061, 0.1296), (-0.05142, -0.06128, 0.1513), (-0.05472, -0.1504, 0.1), (-0.04739, -0.1302, 0.1296), (-0.02736, -0.07518, 0.1513), (-3.353e-08, -0.16, 0.1), (-3.725e-08, -0.1386, 0.1296), (-3.073e-08, -0.08, 0.1513), (0.05472, -0.1504, 0.1), (0.04739, -0.1302, 0.1296), (0.02736, -0.07518, 0.1513), (0.1028, -0.1226, 0.1), (0.08907, -0.1061, 0.1296), (0.05142, -0.06128, 0.1513), (0.1386, -0.08, 0.1), (0.12, -0.06928, 0.1296), (0.06928, -0.04, 0.1513), (-3.124e-08, -2.2e-07, 0.1592), (0.1576, -0.02778, 0.1), (0.1365, -0.02406, 0.1296), (0.07878, -0.01389, 0.1513), (0.1576, 0.02778, 0.1), (0.1365, 0.02406, 0.1296), (0.07878, 0.01389, 0.1513), (0.1386, 0.08, 0.1), (0.12, 0.06928, 0.1296), (0.06928, 0.04, 0.1513), (0.1028, 0.1226, 0.1), (0.08907, 0.1061, 0.1296), (0.05142, 0.06128, 0.1513), (0.05472, 0.1504, 0.1), (0.04739, 0.1302, 0.1296), (0.02736, 0.07518, 0.1513), (-1.863e-09, 0.1386, 0.1296), (-1.863e-08, 0.08, 0.1513), (-0.04739, 0.1302, 0.1296), (-0.02736, 0.07518, 0.1513), (-0.08907, 0.1061, 0.1296), (-0.05142, 0.06128, 0.1513), (-0.12, 0.06928, 0.1296), (-0.06928, 0.04, 0.1513), (-0.1365, 0.02406, 0.1296), (-0.07878, 0.01389, 0.1513), (0.0, 0.16, 0.1), (0.05472, -0.1504, -0.1), (2.416e-08, -0.16, -0.1), (-0.05472, -0.1504, -0.1), (-0.1028, -0.1226, -0.1), (-0.1386, -0.08, -0.1), (-0.1576, -0.02778, -0.1), (-0.1576, 0.02778, -0.1), (-0.1576, 0.02778, 0.1), (-0.1386, 0.08, -0.1), (-0.1386, 0.08, 0.1), (-0.1028, 0.1226, -0.1), (-0.1028, 0.1226, 0.1), (-0.05472, 0.1504, -0.1), (-0.05472, 0.1504, 0.1)], [], [(1, 0, 2, 3), (3, 2, 4, 5), (5, 4, 6, 7), (7, 6, 9, 10), (10, 9, 12, 13), (9, 8, 11, 12), (13, 12, 15, 16), (12, 11, 14, 15), (16, 15, 18, 19), (15, 14, 17, 18), (19, 18, 22, 23), (18, 17, 21, 22), (23, 22, 25, 26), (22, 21, 24, 25), (26, 25, 28, 29), (25, 24, 27, 28), (29, 28, 31, 32), (28, 27, 30, 31), (32, 31, 33, 34), (34, 33, 35, 36), (36, 35, 37, 38), (38, 37, 39, 40), (40, 39, 41, 42), (42, 41, 43, 44), (20, 44, 1), (44, 43, 0, 1), (20, 1, 3), (20, 3, 5), (20, 5, 7), (20, 7, 10), (20, 10, 13), (20, 13, 16), (20, 16, 19), (20, 19, 23), (20, 23, 26), (20, 26, 29), (20, 29, 32), (20, 32, 34), (20, 34, 36), (20, 36, 38), (20, 38, 40), (20, 40, 42), (20, 42, 44), (47, 46, 49, 50), (46, 45, 48, 49), (50, 49, 52, 53), (49, 48, 51, 52), (53, 52, 55, 56), (52, 51, 54, 55), (56, 55, 58, 59), (55, 54, 57, 58), (59, 58, 61, 62), (58, 57, 60, 61), (62, 61, 64, 65), (61, 60, 63, 64), (65, 64, 67, 68), (64, 63, 66, 67), (68, 67, 71, 72), (67, 66, 70, 71), (72, 71, 74, 75), (71, 70, 73, 74), (75, 74, 77, 78), (74, 73, 76, 77), (78, 77, 80, 81), (77, 76, 79, 80), (81, 80, 83, 84), (80, 79, 82, 83), (84, 83, 85, 86), (86, 85, 87, 88), (88, 87, 89, 90), (90, 89, 91, 92), (92, 91, 93, 94), (69, 94, 47), (94, 93, 46, 47), (69, 47, 50), (69, 50, 53), (69, 53, 56), (69, 56, 59), (69, 59, 62), (69, 62, 65), (69, 65, 68), (69, 68, 72), (69, 72, 75), (69, 75, 78), (69, 78, 81), (69, 81, 84), (69, 84, 86), (69, 86, 88), (69, 88, 90), (69, 90, 92), (69, 92, 94), (102, 103, 105, 104), (104, 105, 107, 106), (106, 107, 109, 108), (0, 102, 104, 2), (2, 104, 106, 4), (4, 106, 108, 6), (6, 108, 8, 9), (31, 30, 96, 33), (33, 96, 97, 35), (35, 97, 98, 37), (37, 98, 99, 39), (39, 99, 100, 41), (43, 101, 102, 0), (41, 100, 101, 43), (83, 82, 95, 85), (85, 95, 109, 87), (87, 109, 107, 89), (89, 107, 105, 91), (93, 103, 45, 46), (91, 105, 103, 93), (8, 95, 82, 11), (11, 82, 79, 14), (14, 79, 76, 17), (17, 76, 73, 21), (21, 73, 70, 24), (24, 70, 66, 27), (27, 66, 63, 30), (30, 63, 60, 96), (96, 60, 57, 97), (97, 57, 54, 98), (98, 54, 51, 99), (99, 51, 48, 100), (100, 48, 45, 101), (101, 45, 103, 102), (82, 95, 109, 107, 105, 103, 45, 48, 51, 54, 57, 60, 63, 66, 70, 73, 76, 79), (108, 109, 95, 8), (8, 11, 14, 17, 21, 24, 27, 30, 96, 97, 98, 99, 100, 101, 102, 104, 106, 108)])
me_cylinder_027.polygons.foreach_set('use_smooth', [True] * 128)
me_cylinder_027.use_remesh_preserve_volume = False
me_cylinder_027.use_remesh_preserve_attributes = False
me_cylinder_027.use_mirror_vertex_groups = False
me_cylinder_027.update()
me_cylinder_026 = bpy.data.meshes.new('Cylinder.026')
me_cylinder_026.from_pydata([(-0.1365, 0.02406, -0.1296), (-0.07878, 0.01389, -0.1513), (-0.12, 0.06928, -0.1296), (-0.06928, 0.04, -0.1513), (-0.08907, 0.1061, -0.1296), (-0.05142, 0.06128, -0.1513), (-0.04739, 0.1302, -0.1296), (-0.02736, 0.07518, -0.1513), (-3.353e-08, 0.16, -0.1), (-3.725e-08, 0.1386, -0.1296), (-3.073e-08, 0.08, -0.1513), (0.05472, 0.1504, -0.1), (0.04739, 0.1302, -0.1296), (0.02736, 0.07518, -0.1513), (0.1028, 0.1226, -0.1), (0.08907, 0.1061, -0.1296), (0.05142, 0.06128, -0.1513), (0.1386, 0.08, -0.1), (0.12, 0.06928, -0.1296), (0.06928, 0.04, -0.1513), (-3.124e-08, -4.195e-09, -0.1592), (0.1576, 0.02778, -0.1), (0.1365, 0.02406, -0.1296), (0.07878, 0.01389, -0.1513), (0.1576, -0.02778, -0.1), (0.1365, -0.02406, -0.1296), (0.07878, -0.01389, -0.1513), (0.1386, -0.08, -0.1), (0.12, -0.06928, -0.1296), (0.06928, -0.04, -0.1513), (0.1028, -0.1226, -0.1), (0.08907, -0.1061, -0.1296), (0.05142, -0.06128, -0.1513), (0.04739, -0.1302, -0.1296), (0.02736, -0.07518, -0.1513), (-1.863e-09, -0.1386, -0.1296), (-1.863e-08, -0.08, -0.1513), (-0.04739, -0.1302, -0.1296), (-0.02736, -0.07518, -0.1513), (-0.08907, -0.1061, -0.1296), (-0.05142, -0.06128, -0.1513), (-0.12, -0.06928, -0.1296), (-0.06928, -0.04, -0.1513), (-0.1365, -0.02406, -0.1296), (-0.07878, -0.01389, -0.1513), (-0.1576, -0.02778, 0.1), (-0.1365, -0.02406, 0.1296), (-0.07878, -0.01389, 0.1513), (-0.1386, -0.08, 0.1), (-0.12, -0.06928, 0.1296), (-0.06928, -0.04, 0.1513), (-0.1028, -0.1226, 0.1), (-0.08907, -0.1061, 0.1296), (-0.05142, -0.06128, 0.1513), (-0.05472, -0.1504, 0.1), (-0.04739, -0.1302, 0.1296), (-0.02736, -0.07518, 0.1513), (-3.353e-08, -0.16, 0.1), (-3.725e-08, -0.1386, 0.1296), (-3.073e-08, -0.08, 0.1513), (0.05472, -0.1504, 0.1), (0.04739, -0.1302, 0.1296), (0.02736, -0.07518, 0.1513), (0.1028, -0.1226, 0.1), (0.08907, -0.1061, 0.1296), (0.05142, -0.06128, 0.1513), (0.1386, -0.08, 0.1), (0.12, -0.06928, 0.1296), (0.06928, -0.04, 0.1513), (-3.124e-08, -2.2e-07, 0.1592), (0.1576, -0.02778, 0.1), (0.1365, -0.02406, 0.1296), (0.07878, -0.01389, 0.1513), (0.1576, 0.02778, 0.1), (0.1365, 0.02406, 0.1296), (0.07878, 0.01389, 0.1513), (0.1386, 0.08, 0.1), (0.12, 0.06928, 0.1296), (0.06928, 0.04, 0.1513), (0.1028, 0.1226, 0.1), (0.08907, 0.1061, 0.1296), (0.05142, 0.06128, 0.1513), (0.05472, 0.1504, 0.1), (0.04739, 0.1302, 0.1296), (0.02736, 0.07518, 0.1513), (-1.863e-09, 0.1386, 0.1296), (-1.863e-08, 0.08, 0.1513), (-0.04739, 0.1302, 0.1296), (-0.02736, 0.07518, 0.1513), (-0.08907, 0.1061, 0.1296), (-0.05142, 0.06128, 0.1513), (-0.12, 0.06928, 0.1296), (-0.06928, 0.04, 0.1513), (-0.1365, 0.02406, 0.1296), (-0.07878, 0.01389, 0.1513), (0.0, 0.16, 0.1), (0.05472, -0.1504, -0.1), (2.416e-08, -0.16, -0.1), (-0.05472, -0.1504, -0.1), (-0.1028, -0.1226, -0.1), (-0.1386, -0.08, -0.1), (-0.1576, -0.02778, -0.1), (-0.1576, 0.02778, -0.1), (-0.1576, 0.02778, 0.1), (-0.1386, 0.08, -0.1), (-0.1386, 0.08, 0.1), (-0.1028, 0.1226, -0.1), (-0.1028, 0.1226, 0.1), (-0.05472, 0.1504, -0.1), (-0.05472, 0.1504, 0.1)], [], [(1, 0, 2, 3), (3, 2, 4, 5), (5, 4, 6, 7), (7, 6, 9, 10), (10, 9, 12, 13), (9, 8, 11, 12), (13, 12, 15, 16), (12, 11, 14, 15), (16, 15, 18, 19), (15, 14, 17, 18), (19, 18, 22, 23), (18, 17, 21, 22), (23, 22, 25, 26), (22, 21, 24, 25), (26, 25, 28, 29), (25, 24, 27, 28), (29, 28, 31, 32), (28, 27, 30, 31), (32, 31, 33, 34), (34, 33, 35, 36), (36, 35, 37, 38), (38, 37, 39, 40), (40, 39, 41, 42), (42, 41, 43, 44), (20, 44, 1), (44, 43, 0, 1), (20, 1, 3), (20, 3, 5), (20, 5, 7), (20, 7, 10), (20, 10, 13), (20, 13, 16), (20, 16, 19), (20, 19, 23), (20, 23, 26), (20, 26, 29), (20, 29, 32), (20, 32, 34), (20, 34, 36), (20, 36, 38), (20, 38, 40), (20, 40, 42), (20, 42, 44), (47, 46, 49, 50), (46, 45, 48, 49), (50, 49, 52, 53), (49, 48, 51, 52), (53, 52, 55, 56), (52, 51, 54, 55), (56, 55, 58, 59), (55, 54, 57, 58), (59, 58, 61, 62), (58, 57, 60, 61), (62, 61, 64, 65), (61, 60, 63, 64), (65, 64, 67, 68), (64, 63, 66, 67), (68, 67, 71, 72), (67, 66, 70, 71), (72, 71, 74, 75), (71, 70, 73, 74), (75, 74, 77, 78), (74, 73, 76, 77), (78, 77, 80, 81), (77, 76, 79, 80), (81, 80, 83, 84), (80, 79, 82, 83), (84, 83, 85, 86), (86, 85, 87, 88), (88, 87, 89, 90), (90, 89, 91, 92), (92, 91, 93, 94), (69, 94, 47), (94, 93, 46, 47), (69, 47, 50), (69, 50, 53), (69, 53, 56), (69, 56, 59), (69, 59, 62), (69, 62, 65), (69, 65, 68), (69, 68, 72), (69, 72, 75), (69, 75, 78), (69, 78, 81), (69, 81, 84), (69, 84, 86), (69, 86, 88), (69, 88, 90), (69, 90, 92), (69, 92, 94), (102, 103, 105, 104), (104, 105, 107, 106), (106, 107, 109, 108), (0, 102, 104, 2), (2, 104, 106, 4), (4, 106, 108, 6), (6, 108, 8, 9), (31, 30, 96, 33), (33, 96, 97, 35), (35, 97, 98, 37), (37, 98, 99, 39), (39, 99, 100, 41), (43, 101, 102, 0), (41, 100, 101, 43), (83, 82, 95, 85), (85, 95, 109, 87), (87, 109, 107, 89), (89, 107, 105, 91), (93, 103, 45, 46), (91, 105, 103, 93), (8, 95, 82, 11), (11, 82, 79, 14), (14, 79, 76, 17), (17, 76, 73, 21), (21, 73, 70, 24), (24, 70, 66, 27), (27, 66, 63, 30), (30, 63, 60, 96), (96, 60, 57, 97), (97, 57, 54, 98), (98, 54, 51, 99), (99, 51, 48, 100), (100, 48, 45, 101), (101, 45, 103, 102), (82, 95, 109, 107, 105, 103, 45, 48, 51, 54, 57, 60, 63, 66, 70, 73, 76, 79), (108, 109, 95, 8), (8, 11, 14, 17, 21, 24, 27, 30, 96, 97, 98, 99, 100, 101, 102, 104, 106, 108)])
me_cylinder_026.polygons.foreach_set('use_smooth', [True] * 128)
me_cylinder_026.use_remesh_preserve_volume = False
me_cylinder_026.use_remesh_preserve_attributes = False
me_cylinder_026.use_mirror_vertex_groups = False
me_cylinder_026.update()
me_cylinder_025 = bpy.data.meshes.new('Cylinder.025')
me_cylinder_025.from_pydata([(-0.1365, 0.02406, -0.1296), (-0.07878, 0.01389, -0.1513), (-0.12, 0.06928, -0.1296), (-0.06928, 0.04, -0.1513), (-0.08907, 0.1061, -0.1296), (-0.05142, 0.06128, -0.1513), (-0.04739, 0.1302, -0.1296), (-0.02736, 0.07518, -0.1513), (-3.353e-08, 0.16, -0.1), (-3.725e-08, 0.1386, -0.1296), (-3.073e-08, 0.08, -0.1513), (0.05472, 0.1504, -0.1), (0.04739, 0.1302, -0.1296), (0.02736, 0.07518, -0.1513), (0.1028, 0.1226, -0.1), (0.08907, 0.1061, -0.1296), (0.05142, 0.06128, -0.1513), (0.1386, 0.08, -0.1), (0.12, 0.06928, -0.1296), (0.06928, 0.04, -0.1513), (-3.124e-08, -4.195e-09, -0.1592), (0.1576, 0.02778, -0.1), (0.1365, 0.02406, -0.1296), (0.07878, 0.01389, -0.1513), (0.1576, -0.02778, -0.1), (0.1365, -0.02406, -0.1296), (0.07878, -0.01389, -0.1513), (0.1386, -0.08, -0.1), (0.12, -0.06928, -0.1296), (0.06928, -0.04, -0.1513), (0.1028, -0.1226, -0.1), (0.08907, -0.1061, -0.1296), (0.05142, -0.06128, -0.1513), (0.04739, -0.1302, -0.1296), (0.02736, -0.07518, -0.1513), (-1.863e-09, -0.1386, -0.1296), (-1.863e-08, -0.08, -0.1513), (-0.04739, -0.1302, -0.1296), (-0.02736, -0.07518, -0.1513), (-0.08907, -0.1061, -0.1296), (-0.05142, -0.06128, -0.1513), (-0.12, -0.06928, -0.1296), (-0.06928, -0.04, -0.1513), (-0.1365, -0.02406, -0.1296), (-0.07878, -0.01389, -0.1513), (-0.1576, -0.02778, 0.1), (-0.1365, -0.02406, 0.1296), (-0.07878, -0.01389, 0.1513), (-0.1386, -0.08, 0.1), (-0.12, -0.06928, 0.1296), (-0.06928, -0.04, 0.1513), (-0.1028, -0.1226, 0.1), (-0.08907, -0.1061, 0.1296), (-0.05142, -0.06128, 0.1513), (-0.05472, -0.1504, 0.1), (-0.04739, -0.1302, 0.1296), (-0.02736, -0.07518, 0.1513), (-3.353e-08, -0.16, 0.1), (-3.725e-08, -0.1386, 0.1296), (-3.073e-08, -0.08, 0.1513), (0.05472, -0.1504, 0.1), (0.04739, -0.1302, 0.1296), (0.02736, -0.07518, 0.1513), (0.1028, -0.1226, 0.1), (0.08907, -0.1061, 0.1296), (0.05142, -0.06128, 0.1513), (0.1386, -0.08, 0.1), (0.12, -0.06928, 0.1296), (0.06928, -0.04, 0.1513), (-3.124e-08, -2.2e-07, 0.1592), (0.1576, -0.02778, 0.1), (0.1365, -0.02406, 0.1296), (0.07878, -0.01389, 0.1513), (0.1576, 0.02778, 0.1), (0.1365, 0.02406, 0.1296), (0.07878, 0.01389, 0.1513), (0.1386, 0.08, 0.1), (0.12, 0.06928, 0.1296), (0.06928, 0.04, 0.1513), (0.1028, 0.1226, 0.1), (0.08907, 0.1061, 0.1296), (0.05142, 0.06128, 0.1513), (0.05472, 0.1504, 0.1), (0.04739, 0.1302, 0.1296), (0.02736, 0.07518, 0.1513), (-1.863e-09, 0.1386, 0.1296), (-1.863e-08, 0.08, 0.1513), (-0.04739, 0.1302, 0.1296), (-0.02736, 0.07518, 0.1513), (-0.08907, 0.1061, 0.1296), (-0.05142, 0.06128, 0.1513), (-0.12, 0.06928, 0.1296), (-0.06928, 0.04, 0.1513), (-0.1365, 0.02406, 0.1296), (-0.07878, 0.01389, 0.1513), (0.0, 0.16, 0.1), (0.05472, -0.1504, -0.1), (2.416e-08, -0.16, -0.1), (-0.05472, -0.1504, -0.1), (-0.1028, -0.1226, -0.1), (-0.1386, -0.08, -0.1), (-0.1576, -0.02778, -0.1), (-0.1576, 0.02778, -0.1), (-0.1576, 0.02778, 0.1), (-0.1386, 0.08, -0.1), (-0.1386, 0.08, 0.1), (-0.1028, 0.1226, -0.1), (-0.1028, 0.1226, 0.1), (-0.05472, 0.1504, -0.1), (-0.05472, 0.1504, 0.1)], [], [(1, 0, 2, 3), (3, 2, 4, 5), (5, 4, 6, 7), (7, 6, 9, 10), (10, 9, 12, 13), (9, 8, 11, 12), (13, 12, 15, 16), (12, 11, 14, 15), (16, 15, 18, 19), (15, 14, 17, 18), (19, 18, 22, 23), (18, 17, 21, 22), (23, 22, 25, 26), (22, 21, 24, 25), (26, 25, 28, 29), (25, 24, 27, 28), (29, 28, 31, 32), (28, 27, 30, 31), (32, 31, 33, 34), (34, 33, 35, 36), (36, 35, 37, 38), (38, 37, 39, 40), (40, 39, 41, 42), (42, 41, 43, 44), (20, 44, 1), (44, 43, 0, 1), (20, 1, 3), (20, 3, 5), (20, 5, 7), (20, 7, 10), (20, 10, 13), (20, 13, 16), (20, 16, 19), (20, 19, 23), (20, 23, 26), (20, 26, 29), (20, 29, 32), (20, 32, 34), (20, 34, 36), (20, 36, 38), (20, 38, 40), (20, 40, 42), (20, 42, 44), (47, 46, 49, 50), (46, 45, 48, 49), (50, 49, 52, 53), (49, 48, 51, 52), (53, 52, 55, 56), (52, 51, 54, 55), (56, 55, 58, 59), (55, 54, 57, 58), (59, 58, 61, 62), (58, 57, 60, 61), (62, 61, 64, 65), (61, 60, 63, 64), (65, 64, 67, 68), (64, 63, 66, 67), (68, 67, 71, 72), (67, 66, 70, 71), (72, 71, 74, 75), (71, 70, 73, 74), (75, 74, 77, 78), (74, 73, 76, 77), (78, 77, 80, 81), (77, 76, 79, 80), (81, 80, 83, 84), (80, 79, 82, 83), (84, 83, 85, 86), (86, 85, 87, 88), (88, 87, 89, 90), (90, 89, 91, 92), (92, 91, 93, 94), (69, 94, 47), (94, 93, 46, 47), (69, 47, 50), (69, 50, 53), (69, 53, 56), (69, 56, 59), (69, 59, 62), (69, 62, 65), (69, 65, 68), (69, 68, 72), (69, 72, 75), (69, 75, 78), (69, 78, 81), (69, 81, 84), (69, 84, 86), (69, 86, 88), (69, 88, 90), (69, 90, 92), (69, 92, 94), (102, 103, 105, 104), (104, 105, 107, 106), (106, 107, 109, 108), (0, 102, 104, 2), (2, 104, 106, 4), (4, 106, 108, 6), (6, 108, 8, 9), (31, 30, 96, 33), (33, 96, 97, 35), (35, 97, 98, 37), (37, 98, 99, 39), (39, 99, 100, 41), (43, 101, 102, 0), (41, 100, 101, 43), (83, 82, 95, 85), (85, 95, 109, 87), (87, 109, 107, 89), (89, 107, 105, 91), (93, 103, 45, 46), (91, 105, 103, 93), (8, 95, 82, 11), (11, 82, 79, 14), (14, 79, 76, 17), (17, 76, 73, 21), (21, 73, 70, 24), (24, 70, 66, 27), (27, 66, 63, 30), (30, 63, 60, 96), (96, 60, 57, 97), (97, 57, 54, 98), (98, 54, 51, 99), (99, 51, 48, 100), (100, 48, 45, 101), (101, 45, 103, 102), (82, 95, 109, 107, 105, 103, 45, 48, 51, 54, 57, 60, 63, 66, 70, 73, 76, 79), (108, 109, 95, 8), (8, 11, 14, 17, 21, 24, 27, 30, 96, 97, 98, 99, 100, 101, 102, 104, 106, 108)])
me_cylinder_025.polygons.foreach_set('use_smooth', [True] * 128)
me_cylinder_025.use_remesh_preserve_volume = False
me_cylinder_025.use_remesh_preserve_attributes = False
me_cylinder_025.use_mirror_vertex_groups = False
me_cylinder_025.update()
me_cylinder_024 = bpy.data.meshes.new('Cylinder.024')
me_cylinder_024.from_pydata([(-0.1365, 0.02406, -0.1296), (-0.07878, 0.01389, -0.1513), (-0.12, 0.06928, -0.1296), (-0.06928, 0.04, -0.1513), (-0.08907, 0.1061, -0.1296), (-0.05142, 0.06128, -0.1513), (-0.04739, 0.1302, -0.1296), (-0.02736, 0.07518, -0.1513), (-3.353e-08, 0.16, -0.1), (-3.725e-08, 0.1386, -0.1296), (-3.073e-08, 0.08, -0.1513), (0.05472, 0.1504, -0.1), (0.04739, 0.1302, -0.1296), (0.02736, 0.07518, -0.1513), (0.1028, 0.1226, -0.1), (0.08907, 0.1061, -0.1296), (0.05142, 0.06128, -0.1513), (0.1386, 0.08, -0.1), (0.12, 0.06928, -0.1296), (0.06928, 0.04, -0.1513), (-3.124e-08, -4.195e-09, -0.1592), (0.1576, 0.02778, -0.1), (0.1365, 0.02406, -0.1296), (0.07878, 0.01389, -0.1513), (0.1576, -0.02778, -0.1), (0.1365, -0.02406, -0.1296), (0.07878, -0.01389, -0.1513), (0.1386, -0.08, -0.1), (0.12, -0.06928, -0.1296), (0.06928, -0.04, -0.1513), (0.1028, -0.1226, -0.1), (0.08907, -0.1061, -0.1296), (0.05142, -0.06128, -0.1513), (0.04739, -0.1302, -0.1296), (0.02736, -0.07518, -0.1513), (-1.863e-09, -0.1386, -0.1296), (-1.863e-08, -0.08, -0.1513), (-0.04739, -0.1302, -0.1296), (-0.02736, -0.07518, -0.1513), (-0.08907, -0.1061, -0.1296), (-0.05142, -0.06128, -0.1513), (-0.12, -0.06928, -0.1296), (-0.06928, -0.04, -0.1513), (-0.1365, -0.02406, -0.1296), (-0.07878, -0.01389, -0.1513), (-0.1576, -0.02778, 0.1), (-0.1365, -0.02406, 0.1296), (-0.07878, -0.01389, 0.1513), (-0.1386, -0.08, 0.1), (-0.12, -0.06928, 0.1296), (-0.06928, -0.04, 0.1513), (-0.1028, -0.1226, 0.1), (-0.08907, -0.1061, 0.1296), (-0.05142, -0.06128, 0.1513), (-0.05472, -0.1504, 0.1), (-0.04739, -0.1302, 0.1296), (-0.02736, -0.07518, 0.1513), (-3.353e-08, -0.16, 0.1), (-3.725e-08, -0.1386, 0.1296), (-3.073e-08, -0.08, 0.1513), (0.05472, -0.1504, 0.1), (0.04739, -0.1302, 0.1296), (0.02736, -0.07518, 0.1513), (0.1028, -0.1226, 0.1), (0.08907, -0.1061, 0.1296), (0.05142, -0.06128, 0.1513), (0.1386, -0.08, 0.1), (0.12, -0.06928, 0.1296), (0.06928, -0.04, 0.1513), (-3.124e-08, -2.2e-07, 0.1592), (0.1576, -0.02778, 0.1), (0.1365, -0.02406, 0.1296), (0.07878, -0.01389, 0.1513), (0.1576, 0.02778, 0.1), (0.1365, 0.02406, 0.1296), (0.07878, 0.01389, 0.1513), (0.1386, 0.08, 0.1), (0.12, 0.06928, 0.1296), (0.06928, 0.04, 0.1513), (0.1028, 0.1226, 0.1), (0.08907, 0.1061, 0.1296), (0.05142, 0.06128, 0.1513), (0.05472, 0.1504, 0.1), (0.04739, 0.1302, 0.1296), (0.02736, 0.07518, 0.1513), (-1.863e-09, 0.1386, 0.1296), (-1.863e-08, 0.08, 0.1513), (-0.04739, 0.1302, 0.1296), (-0.02736, 0.07518, 0.1513), (-0.08907, 0.1061, 0.1296), (-0.05142, 0.06128, 0.1513), (-0.12, 0.06928, 0.1296), (-0.06928, 0.04, 0.1513), (-0.1365, 0.02406, 0.1296), (-0.07878, 0.01389, 0.1513), (0.0, 0.16, 0.1), (0.05472, -0.1504, -0.1), (2.416e-08, -0.16, -0.1), (-0.05472, -0.1504, -0.1), (-0.1028, -0.1226, -0.1), (-0.1386, -0.08, -0.1), (-0.1576, -0.02778, -0.1), (-0.1576, 0.02778, -0.1), (-0.1576, 0.02778, 0.1), (-0.1386, 0.08, -0.1), (-0.1386, 0.08, 0.1), (-0.1028, 0.1226, -0.1), (-0.1028, 0.1226, 0.1), (-0.05472, 0.1504, -0.1), (-0.05472, 0.1504, 0.1)], [], [(1, 0, 2, 3), (3, 2, 4, 5), (5, 4, 6, 7), (7, 6, 9, 10), (10, 9, 12, 13), (9, 8, 11, 12), (13, 12, 15, 16), (12, 11, 14, 15), (16, 15, 18, 19), (15, 14, 17, 18), (19, 18, 22, 23), (18, 17, 21, 22), (23, 22, 25, 26), (22, 21, 24, 25), (26, 25, 28, 29), (25, 24, 27, 28), (29, 28, 31, 32), (28, 27, 30, 31), (32, 31, 33, 34), (34, 33, 35, 36), (36, 35, 37, 38), (38, 37, 39, 40), (40, 39, 41, 42), (42, 41, 43, 44), (20, 44, 1), (44, 43, 0, 1), (20, 1, 3), (20, 3, 5), (20, 5, 7), (20, 7, 10), (20, 10, 13), (20, 13, 16), (20, 16, 19), (20, 19, 23), (20, 23, 26), (20, 26, 29), (20, 29, 32), (20, 32, 34), (20, 34, 36), (20, 36, 38), (20, 38, 40), (20, 40, 42), (20, 42, 44), (47, 46, 49, 50), (46, 45, 48, 49), (50, 49, 52, 53), (49, 48, 51, 52), (53, 52, 55, 56), (52, 51, 54, 55), (56, 55, 58, 59), (55, 54, 57, 58), (59, 58, 61, 62), (58, 57, 60, 61), (62, 61, 64, 65), (61, 60, 63, 64), (65, 64, 67, 68), (64, 63, 66, 67), (68, 67, 71, 72), (67, 66, 70, 71), (72, 71, 74, 75), (71, 70, 73, 74), (75, 74, 77, 78), (74, 73, 76, 77), (78, 77, 80, 81), (77, 76, 79, 80), (81, 80, 83, 84), (80, 79, 82, 83), (84, 83, 85, 86), (86, 85, 87, 88), (88, 87, 89, 90), (90, 89, 91, 92), (92, 91, 93, 94), (69, 94, 47), (94, 93, 46, 47), (69, 47, 50), (69, 50, 53), (69, 53, 56), (69, 56, 59), (69, 59, 62), (69, 62, 65), (69, 65, 68), (69, 68, 72), (69, 72, 75), (69, 75, 78), (69, 78, 81), (69, 81, 84), (69, 84, 86), (69, 86, 88), (69, 88, 90), (69, 90, 92), (69, 92, 94), (102, 103, 105, 104), (104, 105, 107, 106), (106, 107, 109, 108), (0, 102, 104, 2), (2, 104, 106, 4), (4, 106, 108, 6), (6, 108, 8, 9), (31, 30, 96, 33), (33, 96, 97, 35), (35, 97, 98, 37), (37, 98, 99, 39), (39, 99, 100, 41), (43, 101, 102, 0), (41, 100, 101, 43), (83, 82, 95, 85), (85, 95, 109, 87), (87, 109, 107, 89), (89, 107, 105, 91), (93, 103, 45, 46), (91, 105, 103, 93), (8, 95, 82, 11), (11, 82, 79, 14), (14, 79, 76, 17), (17, 76, 73, 21), (21, 73, 70, 24), (24, 70, 66, 27), (27, 66, 63, 30), (30, 63, 60, 96), (96, 60, 57, 97), (97, 57, 54, 98), (98, 54, 51, 99), (99, 51, 48, 100), (100, 48, 45, 101), (101, 45, 103, 102), (82, 95, 109, 107, 105, 103, 45, 48, 51, 54, 57, 60, 63, 66, 70, 73, 76, 79), (108, 109, 95, 8), (8, 11, 14, 17, 21, 24, 27, 30, 96, 97, 98, 99, 100, 101, 102, 104, 106, 108)])
me_cylinder_024.polygons.foreach_set('use_smooth', [True] * 128)
me_cylinder_024.use_remesh_preserve_volume = False
me_cylinder_024.use_remesh_preserve_attributes = False
me_cylinder_024.use_mirror_vertex_groups = False
me_cylinder_024.update()
me_cylinder_005 = bpy.data.meshes.new('Cylinder.005')
me_cylinder_005.from_pydata([(0.0, 0.16, -0.13), (0.0, 0.16, 0.13), (0.05472, 0.1504, -0.13), (0.05472, 0.1504, 0.13), (0.1028, 0.1226, -0.13), (0.1028, 0.1226, 0.13), (0.1386, 0.08, -0.13), (0.1386, 0.08, 0.13), (0.1576, 0.02778, -0.13), (0.1576, 0.02778, 0.13), (0.1576, -0.02778, -0.13), (0.1576, -0.02778, 0.13), (0.1386, -0.08, -0.13), (0.1386, -0.08, 0.13), (0.1028, -0.1226, -0.13), (0.1028, -0.1226, 0.13), (0.05472, -0.1504, -0.13), (0.05472, -0.1504, 0.13), (2.416e-08, -0.16, -0.13), (2.416e-08, -0.16, 0.13), (-0.05472, -0.1504, -0.13), (-0.05472, -0.1504, 0.13), (-0.1028, -0.1226, -0.13), (-0.1028, -0.1226, 0.13), (-0.1386, -0.08, -0.13), (-0.1386, -0.08, 0.13), (-0.1576, -0.02778, -0.13), (-0.1576, -0.02778, 0.13), (-0.1576, 0.02778, -0.13), (-0.1576, 0.02778, 0.13), (-0.1386, 0.08, -0.13), (-0.1386, 0.08, 0.13), (-0.1028, 0.1226, -0.13), (-0.1028, 0.1226, 0.13), (-0.05472, 0.1504, -0.13), (-0.05472, 0.1504, 0.13), (-1.159e-09, 0.128, -0.16), (0.04378, 0.1203, -0.16), (0.08228, 0.09805, -0.16), (0.1109, 0.064, -0.16), (0.1261, 0.02223, -0.16), (0.1261, -0.02223, -0.16), (0.1109, -0.064, -0.16), (0.08228, -0.09805, -0.16), (0.04378, -0.1203, -0.16), (1.817e-08, -0.128, -0.16), (-0.04378, -0.1203, -0.16), (-0.08228, -0.09805, -0.16), (-0.1109, -0.064, -0.16), (-0.1261, -0.02223, -0.16), (-0.1261, 0.02223, -0.16), (-0.1109, 0.064, -0.16), (-0.08228, 0.09805, -0.16), (-0.04378, 0.1203, -0.16), (-5.361e-09, 0.128, 0.16), (0.04378, 0.1203, 0.16), (0.08228, 0.09805, 0.16), (0.1109, 0.064, 0.16), (0.1261, 0.02223, 0.16), (0.1261, -0.02223, 0.16), (0.1109, -0.064, 0.16), (0.08228, -0.09805, 0.16), (0.04378, -0.1203, 0.16), (1.397e-08, -0.128, 0.16), (-0.04378, -0.1203, 0.16), (-0.08228, -0.09805, 0.16), (-0.1109, -0.064, 0.16), (-0.1261, -0.02223, 0.16), (-0.1261, 0.02223, 0.16), (-0.1109, 0.064, 0.16), (-0.08228, 0.09805, 0.16), (-0.04378, 0.1203, 0.16)], [], [(0, 1, 3, 2), (2, 3, 5, 4), (4, 5, 7, 6), (6, 7, 9, 8), (8, 9, 11, 10), (10, 11, 13, 12), (12, 13, 15, 14), (14, 15, 17, 16), (16, 17, 19, 18), (18, 19, 21, 20), (20, 21, 23, 22), (22, 23, 25, 24), (24, 25, 27, 26), (26, 27, 29, 28), (28, 29, 31, 30), (30, 31, 33, 32), (7, 5, 56, 57), (34, 35, 1, 0), (32, 33, 35, 34), (34, 0, 36, 53), (12, 14, 43, 42), (18, 20, 46, 45), (2, 4, 38, 37), (24, 26, 49, 48), (8, 10, 41, 40), (30, 32, 52, 51), (0, 2, 37, 36), (14, 16, 44, 43), (20, 22, 47, 46), (4, 6, 39, 38), (26, 28, 50, 49), (32, 34, 53, 52), (10, 12, 42, 41), (16, 18, 45, 44), (22, 24, 48, 47), (6, 8, 40, 39), (28, 30, 51, 50), (29, 27, 67, 68), (35, 33, 70, 71), (13, 11, 59, 60), (19, 17, 62, 63), (25, 23, 65, 66), (9, 7, 57, 58), (31, 29, 68, 69), (1, 35, 71, 54), (15, 13, 60, 61), (21, 19, 63, 64), (5, 3, 55, 56), (27, 25, 66, 67), (11, 9, 58, 59), (33, 31, 69, 70), (3, 1, 54, 55), (17, 15, 61, 62), (23, 21, 64, 65), (55, 54, 71, 70, 69, 68, 67, 66, 65, 64, 63, 62, 61, 60, 59, 58, 57, 56), (36, 37, 38, 39, 40, 41, 42, 43, 44, 45, 46, 47, 48, 49, 50, 51, 52, 53)])
me_cylinder_005.polygons.foreach_set('use_smooth', [True] * 56)
me_cylinder_005.use_remesh_preserve_volume = False
me_cylinder_005.use_remesh_preserve_attributes = False
me_cylinder_005.use_mirror_vertex_groups = False
me_cylinder_005.update()
me_cylinder_004 = bpy.data.meshes.new('Cylinder.004')
me_cylinder_004.from_pydata([(0.0, 0.16, -0.13), (0.0, 0.16, 0.13), (0.05472, 0.1504, -0.13), (0.05472, 0.1504, 0.13), (0.1028, 0.1226, -0.13), (0.1028, 0.1226, 0.13), (0.1386, 0.08, -0.13), (0.1386, 0.08, 0.13), (0.1576, 0.02778, -0.13), (0.1576, 0.02778, 0.13), (0.1576, -0.02778, -0.13), (0.1576, -0.02778, 0.13), (0.1386, -0.08, -0.13), (0.1386, -0.08, 0.13), (0.1028, -0.1226, -0.13), (0.1028, -0.1226, 0.13), (0.05472, -0.1504, -0.13), (0.05472, -0.1504, 0.13), (2.416e-08, -0.16, -0.13), (2.416e-08, -0.16, 0.13), (-0.05472, -0.1504, -0.13), (-0.05472, -0.1504, 0.13), (-0.1028, -0.1226, -0.13), (-0.1028, -0.1226, 0.13), (-0.1386, -0.08, -0.13), (-0.1386, -0.08, 0.13), (-0.1576, -0.02778, -0.13), (-0.1576, -0.02778, 0.13), (-0.1576, 0.02778, -0.13), (-0.1576, 0.02778, 0.13), (-0.1386, 0.08, -0.13), (-0.1386, 0.08, 0.13), (-0.1028, 0.1226, -0.13), (-0.1028, 0.1226, 0.13), (-0.05472, 0.1504, -0.13), (-0.05472, 0.1504, 0.13), (-1.159e-09, 0.128, -0.16), (0.04378, 0.1203, -0.16), (0.08228, 0.09805, -0.16), (0.1109, 0.064, -0.16), (0.1261, 0.02223, -0.16), (0.1261, -0.02223, -0.16), (0.1109, -0.064, -0.16), (0.08228, -0.09805, -0.16), (0.04378, -0.1203, -0.16), (1.817e-08, -0.128, -0.16), (-0.04378, -0.1203, -0.16), (-0.08228, -0.09805, -0.16), (-0.1109, -0.064, -0.16), (-0.1261, -0.02223, -0.16), (-0.1261, 0.02223, -0.16), (-0.1109, 0.064, -0.16), (-0.08228, 0.09805, -0.16), (-0.04378, 0.1203, -0.16), (-5.361e-09, 0.128, 0.16), (0.04378, 0.1203, 0.16), (0.08228, 0.09805, 0.16), (0.1109, 0.064, 0.16), (0.1261, 0.02223, 0.16), (0.1261, -0.02223, 0.16), (0.1109, -0.064, 0.16), (0.08228, -0.09805, 0.16), (0.04378, -0.1203, 0.16), (1.397e-08, -0.128, 0.16), (-0.04378, -0.1203, 0.16), (-0.08228, -0.09805, 0.16), (-0.1109, -0.064, 0.16), (-0.1261, -0.02223, 0.16), (-0.1261, 0.02223, 0.16), (-0.1109, 0.064, 0.16), (-0.08228, 0.09805, 0.16), (-0.04378, 0.1203, 0.16)], [], [(0, 1, 3, 2), (2, 3, 5, 4), (4, 5, 7, 6), (6, 7, 9, 8), (8, 9, 11, 10), (10, 11, 13, 12), (12, 13, 15, 14), (14, 15, 17, 16), (16, 17, 19, 18), (18, 19, 21, 20), (20, 21, 23, 22), (22, 23, 25, 24), (24, 25, 27, 26), (26, 27, 29, 28), (28, 29, 31, 30), (30, 31, 33, 32), (7, 5, 56, 57), (34, 35, 1, 0), (32, 33, 35, 34), (34, 0, 36, 53), (12, 14, 43, 42), (18, 20, 46, 45), (2, 4, 38, 37), (24, 26, 49, 48), (8, 10, 41, 40), (30, 32, 52, 51), (0, 2, 37, 36), (14, 16, 44, 43), (20, 22, 47, 46), (4, 6, 39, 38), (26, 28, 50, 49), (32, 34, 53, 52), (10, 12, 42, 41), (16, 18, 45, 44), (22, 24, 48, 47), (6, 8, 40, 39), (28, 30, 51, 50), (29, 27, 67, 68), (35, 33, 70, 71), (13, 11, 59, 60), (19, 17, 62, 63), (25, 23, 65, 66), (9, 7, 57, 58), (31, 29, 68, 69), (1, 35, 71, 54), (15, 13, 60, 61), (21, 19, 63, 64), (5, 3, 55, 56), (27, 25, 66, 67), (11, 9, 58, 59), (33, 31, 69, 70), (3, 1, 54, 55), (17, 15, 61, 62), (23, 21, 64, 65), (55, 54, 71, 70, 69, 68, 67, 66, 65, 64, 63, 62, 61, 60, 59, 58, 57, 56), (36, 37, 38, 39, 40, 41, 42, 43, 44, 45, 46, 47, 48, 49, 50, 51, 52, 53)])
me_cylinder_004.polygons.foreach_set('use_smooth', [True] * 56)
me_cylinder_004.use_remesh_preserve_volume = False
me_cylinder_004.use_remesh_preserve_attributes = False
me_cylinder_004.use_mirror_vertex_groups = False
me_cylinder_004.update()
me_cylinder_002 = bpy.data.meshes.new('Cylinder.002')
me_cylinder_002.from_pydata([(0.0, 0.16, -0.13), (0.0, 0.16, 0.13), (0.05472, 0.1504, -0.13), (0.05472, 0.1504, 0.13), (0.1028, 0.1226, -0.13), (0.1028, 0.1226, 0.13), (0.1386, 0.08, -0.13), (0.1386, 0.08, 0.13), (0.1576, 0.02778, -0.13), (0.1576, 0.02778, 0.13), (0.1576, -0.02778, -0.13), (0.1576, -0.02778, 0.13), (0.1386, -0.08, -0.13), (0.1386, -0.08, 0.13), (0.1028, -0.1226, -0.13), (0.1028, -0.1226, 0.13), (0.05472, -0.1504, -0.13), (0.05472, -0.1504, 0.13), (2.416e-08, -0.16, -0.13), (2.416e-08, -0.16, 0.13), (-0.05472, -0.1504, -0.13), (-0.05472, -0.1504, 0.13), (-0.1028, -0.1226, -0.13), (-0.1028, -0.1226, 0.13), (-0.1386, -0.08, -0.13), (-0.1386, -0.08, 0.13), (-0.1576, -0.02778, -0.13), (-0.1576, -0.02778, 0.13), (-0.1576, 0.02778, -0.13), (-0.1576, 0.02778, 0.13), (-0.1386, 0.08, -0.13), (-0.1386, 0.08, 0.13), (-0.1028, 0.1226, -0.13), (-0.1028, 0.1226, 0.13), (-0.05472, 0.1504, -0.13), (-0.05472, 0.1504, 0.13), (-1.159e-09, 0.128, -0.16), (0.04378, 0.1203, -0.16), (0.08228, 0.09805, -0.16), (0.1109, 0.064, -0.16), (0.1261, 0.02223, -0.16), (0.1261, -0.02223, -0.16), (0.1109, -0.064, -0.16), (0.08228, -0.09805, -0.16), (0.04378, -0.1203, -0.16), (1.817e-08, -0.128, -0.16), (-0.04378, -0.1203, -0.16), (-0.08228, -0.09805, -0.16), (-0.1109, -0.064, -0.16), (-0.1261, -0.02223, -0.16), (-0.1261, 0.02223, -0.16), (-0.1109, 0.064, -0.16), (-0.08228, 0.09805, -0.16), (-0.04378, 0.1203, -0.16), (-5.361e-09, 0.128, 0.16), (0.04378, 0.1203, 0.16), (0.08228, 0.09805, 0.16), (0.1109, 0.064, 0.16), (0.1261, 0.02223, 0.16), (0.1261, -0.02223, 0.16), (0.1109, -0.064, 0.16), (0.08228, -0.09805, 0.16), (0.04378, -0.1203, 0.16), (1.397e-08, -0.128, 0.16), (-0.04378, -0.1203, 0.16), (-0.08228, -0.09805, 0.16), (-0.1109, -0.064, 0.16), (-0.1261, -0.02223, 0.16), (-0.1261, 0.02223, 0.16), (-0.1109, 0.064, 0.16), (-0.08228, 0.09805, 0.16), (-0.04378, 0.1203, 0.16)], [], [(0, 1, 3, 2), (2, 3, 5, 4), (4, 5, 7, 6), (6, 7, 9, 8), (8, 9, 11, 10), (10, 11, 13, 12), (12, 13, 15, 14), (14, 15, 17, 16), (16, 17, 19, 18), (18, 19, 21, 20), (20, 21, 23, 22), (22, 23, 25, 24), (24, 25, 27, 26), (26, 27, 29, 28), (28, 29, 31, 30), (30, 31, 33, 32), (7, 5, 56, 57), (34, 35, 1, 0), (32, 33, 35, 34), (34, 0, 36, 53), (12, 14, 43, 42), (18, 20, 46, 45), (2, 4, 38, 37), (24, 26, 49, 48), (8, 10, 41, 40), (30, 32, 52, 51), (0, 2, 37, 36), (14, 16, 44, 43), (20, 22, 47, 46), (4, 6, 39, 38), (26, 28, 50, 49), (32, 34, 53, 52), (10, 12, 42, 41), (16, 18, 45, 44), (22, 24, 48, 47), (6, 8, 40, 39), (28, 30, 51, 50), (29, 27, 67, 68), (35, 33, 70, 71), (13, 11, 59, 60), (19, 17, 62, 63), (25, 23, 65, 66), (9, 7, 57, 58), (31, 29, 68, 69), (1, 35, 71, 54), (15, 13, 60, 61), (21, 19, 63, 64), (5, 3, 55, 56), (27, 25, 66, 67), (11, 9, 58, 59), (33, 31, 69, 70), (3, 1, 54, 55), (17, 15, 61, 62), (23, 21, 64, 65), (55, 54, 71, 70, 69, 68, 67, 66, 65, 64, 63, 62, 61, 60, 59, 58, 57, 56), (36, 37, 38, 39, 40, 41, 42, 43, 44, 45, 46, 47, 48, 49, 50, 51, 52, 53)])
me_cylinder_002.polygons.foreach_set('use_smooth', [True] * 56)
me_cylinder_002.use_remesh_preserve_volume = False
me_cylinder_002.use_remesh_preserve_attributes = False
me_cylinder_002.use_mirror_vertex_groups = False
me_cylinder_002.update()
me_cylinder_001 = bpy.data.meshes.new('Cylinder.001')
me_cylinder_001.from_pydata([(0.0, 0.16, -0.13), (0.0, 0.16, 0.13), (0.05472, 0.1504, -0.13), (0.05472, 0.1504, 0.13), (0.1028, 0.1226, -0.13), (0.1028, 0.1226, 0.13), (0.1386, 0.08, -0.13), (0.1386, 0.08, 0.13), (0.1576, 0.02778, -0.13), (0.1576, 0.02778, 0.13), (0.1576, -0.02778, -0.13), (0.1576, -0.02778, 0.13), (0.1386, -0.08, -0.13), (0.1386, -0.08, 0.13), (0.1028, -0.1226, -0.13), (0.1028, -0.1226, 0.13), (0.05472, -0.1504, -0.13), (0.05472, -0.1504, 0.13), (2.416e-08, -0.16, -0.13), (2.416e-08, -0.16, 0.13), (-0.05472, -0.1504, -0.13), (-0.05472, -0.1504, 0.13), (-0.1028, -0.1226, -0.13), (-0.1028, -0.1226, 0.13), (-0.1386, -0.08, -0.13), (-0.1386, -0.08, 0.13), (-0.1576, -0.02778, -0.13), (-0.1576, -0.02778, 0.13), (-0.1576, 0.02778, -0.13), (-0.1576, 0.02778, 0.13), (-0.1386, 0.08, -0.13), (-0.1386, 0.08, 0.13), (-0.1028, 0.1226, -0.13), (-0.1028, 0.1226, 0.13), (-0.05472, 0.1504, -0.13), (-0.05472, 0.1504, 0.13), (-1.159e-09, 0.128, -0.16), (0.04378, 0.1203, -0.16), (0.08228, 0.09805, -0.16), (0.1109, 0.064, -0.16), (0.1261, 0.02223, -0.16), (0.1261, -0.02223, -0.16), (0.1109, -0.064, -0.16), (0.08228, -0.09805, -0.16), (0.04378, -0.1203, -0.16), (1.817e-08, -0.128, -0.16), (-0.04378, -0.1203, -0.16), (-0.08228, -0.09805, -0.16), (-0.1109, -0.064, -0.16), (-0.1261, -0.02223, -0.16), (-0.1261, 0.02223, -0.16), (-0.1109, 0.064, -0.16), (-0.08228, 0.09805, -0.16), (-0.04378, 0.1203, -0.16), (-5.361e-09, 0.128, 0.16), (0.04378, 0.1203, 0.16), (0.08228, 0.09805, 0.16), (0.1109, 0.064, 0.16), (0.1261, 0.02223, 0.16), (0.1261, -0.02223, 0.16), (0.1109, -0.064, 0.16), (0.08228, -0.09805, 0.16), (0.04378, -0.1203, 0.16), (1.397e-08, -0.128, 0.16), (-0.04378, -0.1203, 0.16), (-0.08228, -0.09805, 0.16), (-0.1109, -0.064, 0.16), (-0.1261, -0.02223, 0.16), (-0.1261, 0.02223, 0.16), (-0.1109, 0.064, 0.16), (-0.08228, 0.09805, 0.16), (-0.04378, 0.1203, 0.16)], [], [(0, 1, 3, 2), (2, 3, 5, 4), (4, 5, 7, 6), (6, 7, 9, 8), (8, 9, 11, 10), (10, 11, 13, 12), (12, 13, 15, 14), (14, 15, 17, 16), (16, 17, 19, 18), (18, 19, 21, 20), (20, 21, 23, 22), (22, 23, 25, 24), (24, 25, 27, 26), (26, 27, 29, 28), (28, 29, 31, 30), (30, 31, 33, 32), (7, 5, 56, 57), (34, 35, 1, 0), (32, 33, 35, 34), (34, 0, 36, 53), (12, 14, 43, 42), (18, 20, 46, 45), (2, 4, 38, 37), (24, 26, 49, 48), (8, 10, 41, 40), (30, 32, 52, 51), (0, 2, 37, 36), (14, 16, 44, 43), (20, 22, 47, 46), (4, 6, 39, 38), (26, 28, 50, 49), (32, 34, 53, 52), (10, 12, 42, 41), (16, 18, 45, 44), (22, 24, 48, 47), (6, 8, 40, 39), (28, 30, 51, 50), (29, 27, 67, 68), (35, 33, 70, 71), (13, 11, 59, 60), (19, 17, 62, 63), (25, 23, 65, 66), (9, 7, 57, 58), (31, 29, 68, 69), (1, 35, 71, 54), (15, 13, 60, 61), (21, 19, 63, 64), (5, 3, 55, 56), (27, 25, 66, 67), (11, 9, 58, 59), (33, 31, 69, 70), (3, 1, 54, 55), (17, 15, 61, 62), (23, 21, 64, 65), (55, 54, 71, 70, 69, 68, 67, 66, 65, 64, 63, 62, 61, 60, 59, 58, 57, 56), (36, 37, 38, 39, 40, 41, 42, 43, 44, 45, 46, 47, 48, 49, 50, 51, 52, 53)])
me_cylinder_001.polygons.foreach_set('use_smooth', [True] * 56)
me_cylinder_001.use_remesh_preserve_volume = False
me_cylinder_001.use_remesh_preserve_attributes = False
me_cylinder_001.use_mirror_vertex_groups = False
me_cylinder_001.update()
me_cylinder_000 = bpy.data.meshes.new('Cylinder.000')
me_cylinder_000.from_pydata([(0.0, 0.16, -0.13), (0.0, 0.16, 0.13), (0.05472, 0.1504, -0.13), (0.05472, 0.1504, 0.13), (0.1028, 0.1226, -0.13), (0.1028, 0.1226, 0.13), (0.1386, 0.08, -0.13), (0.1386, 0.08, 0.13), (0.1576, 0.02778, -0.13), (0.1576, 0.02778, 0.13), (0.1576, -0.02778, -0.13), (0.1576, -0.02778, 0.13), (0.1386, -0.08, -0.13), (0.1386, -0.08, 0.13), (0.1028, -0.1226, -0.13), (0.1028, -0.1226, 0.13), (0.05472, -0.1504, -0.13), (0.05472, -0.1504, 0.13), (2.416e-08, -0.16, -0.13), (2.416e-08, -0.16, 0.13), (-0.05472, -0.1504, -0.13), (-0.05472, -0.1504, 0.13), (-0.1028, -0.1226, -0.13), (-0.1028, -0.1226, 0.13), (-0.1386, -0.08, -0.13), (-0.1386, -0.08, 0.13), (-0.1576, -0.02778, -0.13), (-0.1576, -0.02778, 0.13), (-0.1576, 0.02778, -0.13), (-0.1576, 0.02778, 0.13), (-0.1386, 0.08, -0.13), (-0.1386, 0.08, 0.13), (-0.1028, 0.1226, -0.13), (-0.1028, 0.1226, 0.13), (-0.05472, 0.1504, -0.13), (-0.05472, 0.1504, 0.13), (-1.159e-09, 0.128, -0.16), (0.04378, 0.1203, -0.16), (0.08228, 0.09805, -0.16), (0.1109, 0.064, -0.16), (0.1261, 0.02223, -0.16), (0.1261, -0.02223, -0.16), (0.1109, -0.064, -0.16), (0.08228, -0.09805, -0.16), (0.04378, -0.1203, -0.16), (1.817e-08, -0.128, -0.16), (-0.04378, -0.1203, -0.16), (-0.08228, -0.09805, -0.16), (-0.1109, -0.064, -0.16), (-0.1261, -0.02223, -0.16), (-0.1261, 0.02223, -0.16), (-0.1109, 0.064, -0.16), (-0.08228, 0.09805, -0.16), (-0.04378, 0.1203, -0.16), (-5.361e-09, 0.128, 0.16), (0.04378, 0.1203, 0.16), (0.08228, 0.09805, 0.16), (0.1109, 0.064, 0.16), (0.1261, 0.02223, 0.16), (0.1261, -0.02223, 0.16), (0.1109, -0.064, 0.16), (0.08228, -0.09805, 0.16), (0.04378, -0.1203, 0.16), (1.397e-08, -0.128, 0.16), (-0.04378, -0.1203, 0.16), (-0.08228, -0.09805, 0.16), (-0.1109, -0.064, 0.16), (-0.1261, -0.02223, 0.16), (-0.1261, 0.02223, 0.16), (-0.1109, 0.064, 0.16), (-0.08228, 0.09805, 0.16), (-0.04378, 0.1203, 0.16)], [], [(0, 1, 3, 2), (2, 3, 5, 4), (4, 5, 7, 6), (6, 7, 9, 8), (8, 9, 11, 10), (10, 11, 13, 12), (12, 13, 15, 14), (14, 15, 17, 16), (16, 17, 19, 18), (18, 19, 21, 20), (20, 21, 23, 22), (22, 23, 25, 24), (24, 25, 27, 26), (26, 27, 29, 28), (28, 29, 31, 30), (30, 31, 33, 32), (7, 5, 56, 57), (34, 35, 1, 0), (32, 33, 35, 34), (34, 0, 36, 53), (12, 14, 43, 42), (18, 20, 46, 45), (2, 4, 38, 37), (24, 26, 49, 48), (8, 10, 41, 40), (30, 32, 52, 51), (0, 2, 37, 36), (14, 16, 44, 43), (20, 22, 47, 46), (4, 6, 39, 38), (26, 28, 50, 49), (32, 34, 53, 52), (10, 12, 42, 41), (16, 18, 45, 44), (22, 24, 48, 47), (6, 8, 40, 39), (28, 30, 51, 50), (29, 27, 67, 68), (35, 33, 70, 71), (13, 11, 59, 60), (19, 17, 62, 63), (25, 23, 65, 66), (9, 7, 57, 58), (31, 29, 68, 69), (1, 35, 71, 54), (15, 13, 60, 61), (21, 19, 63, 64), (5, 3, 55, 56), (27, 25, 66, 67), (11, 9, 58, 59), (33, 31, 69, 70), (3, 1, 54, 55), (17, 15, 61, 62), (23, 21, 64, 65), (55, 54, 71, 70, 69, 68, 67, 66, 65, 64, 63, 62, 61, 60, 59, 58, 57, 56), (36, 37, 38, 39, 40, 41, 42, 43, 44, 45, 46, 47, 48, 49, 50, 51, 52, 53)])
me_cylinder_000.polygons.foreach_set('use_smooth', [True] * 56)
me_cylinder_000.use_remesh_preserve_volume = False
me_cylinder_000.use_remesh_preserve_attributes = False
me_cylinder_000.use_mirror_vertex_groups = False
me_cylinder_000.update()
me_cylinder_054 = bpy.data.meshes.new('Cylinder.054')
me_cylinder_054.from_pydata([(0.0, 0.16, -0.13), (0.0, 0.16, 0.13), (0.05472, 0.1504, -0.13), (0.05472, 0.1504, 0.13), (0.1028, 0.1226, -0.13), (0.1028, 0.1226, 0.13), (0.1386, 0.08, -0.13), (0.1386, 0.08, 0.13), (0.1576, 0.02778, -0.13), (0.1576, 0.02778, 0.13), (0.1576, -0.02778, -0.13), (0.1576, -0.02778, 0.13), (0.1386, -0.08, -0.13), (0.1386, -0.08, 0.13), (0.1028, -0.1226, -0.13), (0.1028, -0.1226, 0.13), (0.05472, -0.1504, -0.13), (0.05472, -0.1504, 0.13), (2.416e-08, -0.16, -0.13), (2.416e-08, -0.16, 0.13), (-0.05472, -0.1504, -0.13), (-0.05472, -0.1504, 0.13), (-0.1028, -0.1226, -0.13), (-0.1028, -0.1226, 0.13), (-0.1386, -0.08, -0.13), (-0.1386, -0.08, 0.13), (-0.1576, -0.02778, -0.13), (-0.1576, -0.02778, 0.13), (-0.1576, 0.02778, -0.13), (-0.1576, 0.02778, 0.13), (-0.1386, 0.08, -0.13), (-0.1386, 0.08, 0.13), (-0.1028, 0.1226, -0.13), (-0.1028, 0.1226, 0.13), (-0.05472, 0.1504, -0.13), (-0.05472, 0.1504, 0.13), (-1.159e-09, 0.128, -0.16), (0.04378, 0.1203, -0.16), (0.08228, 0.09805, -0.16), (0.1109, 0.064, -0.16), (0.1261, 0.02223, -0.16), (0.1261, -0.02223, -0.16), (0.1109, -0.064, -0.16), (0.08228, -0.09805, -0.16), (0.04378, -0.1203, -0.16), (1.817e-08, -0.128, -0.16), (-0.04378, -0.1203, -0.16), (-0.08228, -0.09805, -0.16), (-0.1109, -0.064, -0.16), (-0.1261, -0.02223, -0.16), (-0.1261, 0.02223, -0.16), (-0.1109, 0.064, -0.16), (-0.08228, 0.09805, -0.16), (-0.04378, 0.1203, -0.16), (-5.361e-09, 0.128, 0.16), (0.04378, 0.1203, 0.16), (0.08228, 0.09805, 0.16), (0.1109, 0.064, 0.16), (0.1261, 0.02223, 0.16), (0.1261, -0.02223, 0.16), (0.1109, -0.064, 0.16), (0.08228, -0.09805, 0.16), (0.04378, -0.1203, 0.16), (1.397e-08, -0.128, 0.16), (-0.04378, -0.1203, 0.16), (-0.08228, -0.09805, 0.16), (-0.1109, -0.064, 0.16), (-0.1261, -0.02223, 0.16), (-0.1261, 0.02223, 0.16), (-0.1109, 0.064, 0.16), (-0.08228, 0.09805, 0.16), (-0.04378, 0.1203, 0.16)], [], [(0, 1, 3, 2), (2, 3, 5, 4), (4, 5, 7, 6), (6, 7, 9, 8), (8, 9, 11, 10), (10, 11, 13, 12), (12, 13, 15, 14), (14, 15, 17, 16), (16, 17, 19, 18), (18, 19, 21, 20), (20, 21, 23, 22), (22, 23, 25, 24), (24, 25, 27, 26), (26, 27, 29, 28), (28, 29, 31, 30), (30, 31, 33, 32), (7, 5, 56, 57), (34, 35, 1, 0), (32, 33, 35, 34), (34, 0, 36, 53), (12, 14, 43, 42), (18, 20, 46, 45), (2, 4, 38, 37), (24, 26, 49, 48), (8, 10, 41, 40), (30, 32, 52, 51), (0, 2, 37, 36), (14, 16, 44, 43), (20, 22, 47, 46), (4, 6, 39, 38), (26, 28, 50, 49), (32, 34, 53, 52), (10, 12, 42, 41), (16, 18, 45, 44), (22, 24, 48, 47), (6, 8, 40, 39), (28, 30, 51, 50), (29, 27, 67, 68), (35, 33, 70, 71), (13, 11, 59, 60), (19, 17, 62, 63), (25, 23, 65, 66), (9, 7, 57, 58), (31, 29, 68, 69), (1, 35, 71, 54), (15, 13, 60, 61), (21, 19, 63, 64), (5, 3, 55, 56), (27, 25, 66, 67), (11, 9, 58, 59), (33, 31, 69, 70), (3, 1, 54, 55), (17, 15, 61, 62), (23, 21, 64, 65), (55, 54, 71, 70, 69, 68, 67, 66, 65, 64, 63, 62, 61, 60, 59, 58, 57, 56), (36, 37, 38, 39, 40, 41, 42, 43, 44, 45, 46, 47, 48, 49, 50, 51, 52, 53)])
me_cylinder_054.polygons.foreach_set('use_smooth', [True] * 56)
me_cylinder_054.use_remesh_preserve_volume = False
me_cylinder_054.use_remesh_preserve_attributes = False
me_cylinder_054.use_mirror_vertex_groups = False
me_cylinder_054.update()
me_cylinder_061 = bpy.data.meshes.new('Cylinder.061')
me_cylinder_061.from_pydata([(0.008726, 0.4999, -0.14), (0.008726, 0.4999, 0.14), (0.09755, 0.4904, -0.14), (0.09755, 0.4904, 0.14), (0.1913, 0.4619, -0.14), (0.1913, 0.4619, 0.14), (0.2778, 0.4157, -0.14), (0.2778, 0.4157, 0.14), (0.3536, 0.3536, -0.14), (0.3536, 0.3536, 0.14), (0.4157, 0.2778, -0.14), (0.4157, 0.2778, 0.14), (0.4619, 0.1913, -0.14), (0.4619, 0.1913, 0.14), (0.4904, 0.09755, -0.14), (0.4904, 0.09755, 0.14), (0.5, 3.775e-08, -0.14), (0.5, 3.775e-08, 0.14), (0.4904, -0.09755, -0.14), (0.4904, -0.09755, 0.14), (0.4619, -0.1913, -0.14), (0.4619, -0.1913, 0.14), (0.4157, -0.2778, -0.14), (0.4157, -0.2778, 0.14), (0.3536, -0.3536, -0.14), (0.3536, -0.3536, 0.14), (0.2778, -0.4157, -0.14), (0.2778, -0.4157, 0.14), (0.1913, -0.4619, -0.14), (0.1913, -0.4619, 0.14), (0.09755, -0.4904, -0.14), (0.09755, -0.4904, 0.14), (0.008726, -0.4999, -0.14), (0.008726, -0.4999, 0.14), (4.551e-09, 0.465, 0.16), (0.09072, 0.4561, 0.16), (0.1779, 0.4296, 0.16), (0.2583, 0.3866, 0.16), (0.3288, 0.3288, 0.16), (0.3866, 0.2583, 0.16), (0.4296, 0.1779, 0.16), (0.4561, 0.09072, 0.16), (0.465, 3.511e-08, 0.16), (0.4561, -0.09072, 0.16), (0.4296, -0.1779, 0.16), (0.3866, -0.2583, 0.16), (0.3288, -0.3288, 0.16), (0.2583, -0.3866, 0.16), (0.1779, -0.4296, 0.16), (0.09072, -0.4561, 0.16), (-1.47e-07, -0.465, 0.16), (7.034e-09, 0.465, -0.16), (0.09072, 0.4561, -0.16), (0.1779, 0.4296, -0.16), (0.2583, 0.3866, -0.16), (0.3288, 0.3288, -0.16), (0.3866, 0.2583, -0.16), (0.4296, 0.1779, -0.16), (0.4561, 0.09072, -0.16), (0.465, 3.511e-08, -0.16), (0.4561, -0.09072, -0.16), (0.4296, -0.1779, -0.16), (0.3866, -0.2583, -0.16), (0.3288, -0.3288, -0.16), (0.2583, -0.3866, -0.16), (0.1779, -0.4296, -0.16), (0.09072, -0.4561, -0.16), (-1.445e-07, -0.465, -0.16), (0.008726, 0.4999, -0.14), (0.09755, 0.4904, -0.14), (0.09755, 0.4904, 0.14), (0.008726, 0.4999, 0.14), (0.1913, 0.4619, -0.14), (0.1913, 0.4619, 0.14), (0.2778, 0.4157, -0.14), (0.2778, 0.4157, 0.14), (0.3536, 0.3536, -0.14), (0.3536, 0.3536, 0.14), (0.4157, 0.2778, -0.14), (0.4157, 0.2778, 0.14), (0.4619, 0.1913, -0.14), (0.4619, 0.1913, 0.14), (0.4904, 0.09755, -0.14), (0.4904, 0.09755, 0.14), (0.5, 3.775e-08, -0.14), (0.5, 3.775e-08, 0.14), (0.4904, -0.09755, -0.14), (0.4904, -0.09755, 0.14), (0.4619, -0.1913, -0.14), (0.4619, -0.1913, 0.14), (0.4157, -0.2778, -0.14), (0.4157, -0.2778, 0.14), (0.3536, -0.3536, -0.14), (0.3536, -0.3536, 0.14), (0.2778, -0.4157, -0.14), (0.2778, -0.4157, 0.14), (0.1913, -0.4619, -0.14), (0.1913, -0.4619, 0.14), (0.09755, -0.4904, -0.14), (0.09755, -0.4904, 0.14), (0.008726, -0.4999, -0.14), (0.008726, -0.4999, 0.14), (0.09072, 0.4561, 0.16), (4.551e-09, 0.465, 0.16), (0.1779, 0.4296, 0.16), (0.2583, 0.3866, 0.16), (0.3288, 0.3288, 0.16), (0.3866, 0.2583, 0.16), (0.4296, 0.1779, 0.16), (0.4561, 0.09072, 0.16), (0.465, 3.511e-08, 0.16), (0.4561, -0.09072, 0.16), (0.4296, -0.1779, 0.16), (0.3866, -0.2583, 0.16), (0.3288, -0.3288, 0.16), (0.2583, -0.3866, 0.16), (0.1779, -0.4296, 0.16), (0.09072, -0.4561, 0.16), (-1.47e-07, -0.465, 0.16), (0.09072, 0.4561, -0.16), (7.034e-09, 0.465, -0.16), (0.1779, 0.4296, -0.16), (0.2583, 0.3866, -0.16), (0.3288, 0.3288, -0.16), (0.3866, 0.2583, -0.16), (0.4296, 0.1779, -0.16), (0.4561, 0.09072, -0.16), (0.465, 3.511e-08, -0.16), (0.4561, -0.09072, -0.16), (0.4296, -0.1779, -0.16), (0.3866, -0.2583, -0.16), (0.3288, -0.3288, -0.16), (0.2583, -0.3866, -0.16), (0.1779, -0.4296, -0.16), (0.09072, -0.4561, -0.16), (-1.445e-07, -0.465, -0.16)], [], [(0, 1, 3, 2), (2, 3, 5, 4), (4, 5, 7, 6), (6, 7, 9, 8), (8, 9, 11, 10), (10, 11, 13, 12), (12, 13, 15, 14), (14, 15, 17, 16), (16, 17, 19, 18), (18, 19, 21, 20), (20, 21, 23, 22), (22, 23, 25, 24), (24, 25, 27, 26), (26, 27, 29, 28), (28, 29, 31, 30), (30, 31, 33, 32), (75, 73, 36, 37), (97, 95, 47, 48), (81, 79, 39, 40), (87, 85, 42, 43), (93, 91, 45, 46), (77, 75, 37, 38), (99, 97, 48, 49), (83, 81, 40, 41), (89, 87, 43, 44), (73, 70, 35, 36), (95, 93, 46, 47), (79, 77, 38, 39), (101, 99, 49, 50), (70, 71, 34, 35), (85, 83, 41, 42), (91, 89, 44, 45), (102, 103, 51, 52), (114, 113, 62, 63), (112, 111, 60, 61), (110, 109, 58, 59), (108, 107, 56, 57), (106, 105, 54, 55), (117, 116, 65, 66), (104, 102, 52, 53), (115, 114, 63, 64), (113, 112, 61, 62), (111, 110, 59, 60), (109, 108, 57, 58), (107, 106, 55, 56), (118, 117, 66, 67), (105, 104, 53, 54), (116, 115, 64, 65), (98, 100, 135, 134), (96, 98, 134, 133), (94, 96, 133, 132), (68, 69, 119, 120), (69, 72, 121, 119), (72, 74, 122, 121), (74, 76, 123, 122), (76, 78, 124, 123), (78, 80, 125, 124), (80, 82, 126, 125), (82, 84, 127, 126), (84, 86, 128, 127), (86, 88, 129, 128), (88, 90, 130, 129), (90, 92, 131, 130), (92, 94, 132, 131), (68, 120, 103, 71), (135, 100, 101, 118)])
me_cylinder_061.polygons.foreach_set('use_smooth', [1, 1, 1, 1, 1, 1, 1, 1, 1, 1, 1, 1, 1, 1, 1, 1, 1, 1, 1, 1, 1, 1, 1, 1, 1, 1, 1, 1, 1, 1, 1, 1, 1, 1, 1, 1, 1, 1, 1, 1, 1, 1, 1, 1, 1, 1, 1, 1, 1, 1, 1, 1, 1, 1, 1, 1, 1, 1, 1, 1, 1, 1, 1, 1, 0, 0])
me_cylinder_061.use_remesh_preserve_volume = False
me_cylinder_061.use_remesh_preserve_attributes = False
me_cylinder_061.use_mirror_vertex_groups = False
me_cylinder_061.update()
me_cylinder_060 = bpy.data.meshes.new('Cylinder.060')
me_cylinder_060.from_pydata([(-0.008726, 0.4999, -0.14), (-0.008726, 0.4999, 0.14), (-0.008726, -0.4999, -0.14), (-0.008726, -0.4999, 0.14), (-0.09755, -0.4904, -0.14), (-0.09755, -0.4904, 0.14), (-0.1913, -0.4619, -0.14), (-0.1913, -0.4619, 0.14), (-0.2778, -0.4157, -0.14), (-0.2778, -0.4157, 0.14), (-0.3536, -0.3536, -0.14), (-0.3536, -0.3536, 0.14), (-0.4157, -0.2778, -0.14), (-0.4157, -0.2778, 0.14), (-0.4619, -0.1913, -0.14), (-0.4619, -0.1913, 0.14), (-0.4904, -0.09754, -0.14), (-0.4904, -0.09754, 0.14), (-0.5, 4.828e-07, -0.14), (-0.5, 4.828e-07, 0.14), (-0.4904, 0.09755, -0.14), (-0.4904, 0.09755, 0.14), (-0.4619, 0.1913, -0.14), (-0.4619, 0.1913, 0.14), (-0.4157, 0.2778, -0.14), (-0.4157, 0.2778, 0.14), (-0.3536, 0.3536, -0.14), (-0.3536, 0.3536, 0.14), (-0.2778, 0.4157, -0.14), (-0.2778, 0.4157, 0.14), (-0.1913, 0.4619, -0.14), (-0.1913, 0.4619, 0.14), (-0.09754, 0.4904, -0.14), (-0.09754, 0.4904, 0.14), (4.551e-09, 0.465, 0.16), (-1.47e-07, -0.465, 0.16), (-0.09072, -0.4561, 0.16), (-0.1779, -0.4296, 0.16), (-0.2583, -0.3866, 0.16), (-0.3288, -0.3288, 0.16), (-0.3866, -0.2583, 0.16), (-0.4296, -0.1779, 0.16), (-0.4561, -0.09072, 0.16), (-0.465, 4.49e-07, 0.16), (-0.4561, 0.09072, 0.16), (-0.4296, 0.1779, 0.16), (-0.3866, 0.2583, 0.16), (-0.3288, 0.3288, 0.16), (-0.2583, 0.3866, 0.16), (-0.1779, 0.4296, 0.16), (-0.09072, 0.4561, 0.16), (7.034e-09, 0.465, -0.16), (-1.445e-07, -0.465, -0.16), (-0.09072, -0.4561, -0.16), (-0.1779, -0.4296, -0.16), (-0.2583, -0.3866, -0.16), (-0.3288, -0.3288, -0.16), (-0.3866, -0.2583, -0.16), (-0.4296, -0.1779, -0.16), (-0.4561, -0.09072, -0.16), (-0.465, 4.49e-07, -0.16), (-0.4561, 0.09072, -0.16), (-0.4296, 0.1779, -0.16), (-0.3866, 0.2583, -0.16), (-0.3288, 0.3288, -0.16), (-0.2583, 0.3866, -0.16), (-0.1779, 0.4296, -0.16), (-0.09072, 0.4561, -0.16), (-0.008726, 0.4999, -0.14), (-0.008726, 0.4999, 0.14), (-0.008726, -0.4999, -0.14), (-0.008726, -0.4999, 0.14), (-0.09755, -0.4904, -0.14), (-0.09755, -0.4904, 0.14), (-0.1913, -0.4619, -0.14), (-0.1913, -0.4619, 0.14), (-0.2778, -0.4157, -0.14), (-0.2778, -0.4157, 0.14), (-0.3536, -0.3536, -0.14), (-0.3536, -0.3536, 0.14), (-0.4157, -0.2778, -0.14), (-0.4157, -0.2778, 0.14), (-0.4619, -0.1913, -0.14), (-0.4619, -0.1913, 0.14), (-0.4904, -0.09754, -0.14), (-0.4904, -0.09754, 0.14), (-0.5, 4.828e-07, -0.14), (-0.5, 4.828e-07, 0.14), (-0.4904, 0.09755, -0.14), (-0.4904, 0.09755, 0.14), (-0.4619, 0.1913, -0.14), (-0.4619, 0.1913, 0.14), (-0.4157, 0.2778, -0.14), (-0.4157, 0.2778, 0.14), (-0.3536, 0.3536, -0.14), (-0.3536, 0.3536, 0.14), (-0.2778, 0.4157, -0.14), (-0.2778, 0.4157, 0.14), (-0.1913, 0.4619, -0.14), (-0.1913, 0.4619, 0.14), (-0.09754, 0.4904, -0.14), (-0.09754, 0.4904, 0.14), (4.551e-09, 0.465, 0.16), (-1.47e-07, -0.465, 0.16), (-0.09072, -0.4561, 0.16), (-0.1779, -0.4296, 0.16), (-0.2583, -0.3866, 0.16), (-0.3288, -0.3288, 0.16), (-0.3866, -0.2583, 0.16), (-0.4296, -0.1779, 0.16), (-0.4561, -0.09072, 0.16), (-0.465, 4.49e-07, 0.16), (-0.4561, 0.09072, 0.16), (-0.4296, 0.1779, 0.16), (-0.3866, 0.2583, 0.16), (-0.3288, 0.3288, 0.16), (-0.2583, 0.3866, 0.16), (-0.1779, 0.4296, 0.16), (-0.09072, 0.4561, 0.16), (7.034e-09, 0.465, -0.16), (-1.445e-07, -0.465, -0.16), (-0.09072, -0.4561, -0.16), (-0.1779, -0.4296, -0.16), (-0.2583, -0.3866, -0.16), (-0.3288, -0.3288, -0.16), (-0.3866, -0.2583, -0.16), (-0.4296, -0.1779, -0.16), (-0.4561, -0.09072, -0.16), (-0.465, 4.49e-07, -0.16), (-0.4561, 0.09072, -0.16), (-0.4296, 0.1779, -0.16), (-0.3866, 0.2583, -0.16), (-0.3288, 0.3288, -0.16), (-0.2583, 0.3866, -0.16), (-0.1779, 0.4296, -0.16), (-0.09072, 0.4561, -0.16)], [], [(2, 3, 5, 4), (4, 5, 7, 6), (6, 7, 9, 8), (8, 9, 11, 10), (10, 11, 13, 12), (12, 13, 15, 14), (14, 15, 17, 16), (16, 17, 19, 18), (18, 19, 21, 20), (20, 21, 23, 22), (22, 23, 25, 24), (24, 25, 27, 26), (26, 27, 29, 28), (28, 29, 31, 30), (89, 87, 43, 44), (32, 33, 1, 0), (30, 31, 33, 32), (42, 109, 58, 59), (95, 93, 46, 47), (73, 71, 35, 36), (101, 99, 49, 50), (79, 77, 38, 39), (85, 83, 41, 110), (91, 89, 44, 45), (97, 95, 47, 48), (75, 73, 36, 37), (69, 101, 50, 34), (81, 79, 39, 40), (87, 85, 110, 43), (93, 91, 45, 46), (99, 97, 48, 49), (77, 75, 37, 38), (83, 81, 40, 41), (102, 118, 67, 51), (108, 107, 56, 57), (117, 116, 65, 66), (106, 105, 54, 55), (115, 114, 63, 64), (104, 103, 52, 53), (113, 112, 61, 62), (111, 42, 59, 60), (109, 108, 57, 58), (118, 117, 66, 67), (107, 106, 55, 56), (116, 115, 64, 65), (105, 104, 53, 54), (114, 113, 62, 63), (112, 111, 60, 61), (70, 72, 121, 120), (72, 74, 122, 121), (74, 76, 123, 122), (76, 78, 124, 123), (78, 80, 125, 124), (80, 82, 126, 125), (82, 84, 127, 126), (84, 86, 128, 127), (86, 88, 129, 128), (88, 90, 130, 129), (90, 92, 131, 130), (92, 94, 132, 131), (94, 96, 133, 132), (96, 98, 134, 133), (98, 100, 135, 134), (100, 68, 119, 135), (70, 120, 103, 71), (119, 68, 69, 102)])
me_cylinder_060.polygons.foreach_set('use_smooth', [1, 1, 1, 1, 1, 1, 1, 1, 1, 1, 1, 1, 1, 1, 1, 1, 1, 1, 1, 1, 1, 1, 1, 1, 1, 1, 1, 1, 1, 1, 1, 1, 1, 1, 1, 1, 1, 1, 1, 1, 1, 1, 1, 1, 1, 1, 1, 1, 1, 1, 1, 1, 1, 1, 1, 1, 1, 1, 1, 1, 1, 1, 1, 1, 0, 0])
me_cylinder_060.use_remesh_preserve_volume = False
me_cylinder_060.use_remesh_preserve_attributes = False
me_cylinder_060.use_mirror_vertex_groups = False
me_cylinder_060.update()

# ---- objects
ob_cylinder_001 = bpy.data.objects.new('Cylinder.001', me_cylinder_041)
ob_cube_009 = bpy.data.objects.new('Cube.009', me_cube_031)
ob_cube_008 = bpy.data.objects.new('Cube.008', me_cube_030)
ob_cube_007 = bpy.data.objects.new('Cube.007', me_cube_029)
ob_cube_006 = bpy.data.objects.new('Cube.006', me_cube_028)
ob_cylinder_002 = bpy.data.objects.new('Cylinder.002', me_cylinder_023)
ob_cylinder = bpy.data.objects.new('Cylinder', me_cylinder_020)
ob_cube_005 = bpy.data.objects.new('Cube.005', me_cube_036)
ob_cube_004 = bpy.data.objects.new('Cube.004', me_cube_035)
ob_cube_003 = bpy.data.objects.new('Cube.003', me_cube_034)
ob_cube_002 = bpy.data.objects.new('Cube.002', me_cube_033)
ob_cube_000 = bpy.data.objects.new('Cube.000', me_cube_032)
ob_cylinder_012 = bpy.data.objects.new('Cylinder.012', me_cylinder_053)
ob_cube_001 = bpy.data.objects.new('Cube.001', me_cube_002)
ob_cylinder_004 = bpy.data.objects.new('Cylinder.004', me_cylinder_030)
ob_cylinder_003 = bpy.data.objects.new('Cylinder.003', me_cylinder_003)
ob_cylinder_011 = bpy.data.objects.new('Cylinder.011', me_cylinder_029)
ob_cylinder_010 = bpy.data.objects.new('Cylinder.010', me_cylinder_028)
ob_cylinder_009 = bpy.data.objects.new('Cylinder.009', me_cylinder_027)
ob_cylinder_008 = bpy.data.objects.new('Cylinder.008', me_cylinder_026)
ob_cylinder_007 = bpy.data.objects.new('Cylinder.007', me_cylinder_025)
ob_cylinder_005 = bpy.data.objects.new('Cylinder.005', me_cylinder_024)
ob_cylinder_017 = bpy.data.objects.new('Cylinder.017', me_cylinder_005)
ob_cylinder_016 = bpy.data.objects.new('Cylinder.016', me_cylinder_004)
ob_cylinder_015 = bpy.data.objects.new('Cylinder.015', me_cylinder_002)
ob_cylinder_014 = bpy.data.objects.new('Cylinder.014', me_cylinder_001)
ob_cylinder_013 = bpy.data.objects.new('Cylinder.013', me_cylinder_000)
ob_cylinder_006 = bpy.data.objects.new('Cylinder.006', me_cylinder_054)
ob_cylinder_019 = bpy.data.objects.new('Cylinder.019', me_cylinder_061)
ob_cylinder_018 = bpy.data.objects.new('Cylinder.018', me_cylinder_060)

# ---- transforms, parenting, visibility, modifiers, constraints
ob_cylinder_001.location = (0.0, 0.0, 0.0)
ob_cylinder_001.lineart.crease_threshold = 0.0
ob_cube_009.location = (0.1556, -0.1556, 0.0)
ob_cube_009.rotation_euler = (0.0, -0.0, -0.7854)
ob_cube_009.lineart.crease_threshold = 0.0
ob_cube_008.location = (-0.1556, -0.1556, 0.0)
ob_cube_008.rotation_euler = (0.0, 0.0, 3.927)
ob_cube_008.lineart.crease_threshold = 0.0
ob_cube_007.location = (-0.1556, 0.1556, 0.0)
ob_cube_007.rotation_euler = (0.0, -0.0, 2.356)
ob_cube_007.lineart.crease_threshold = 0.0
ob_cube_006.location = (0.1556, 0.1556, 0.0)
ob_cube_006.rotation_euler = (0.0, -0.0, 0.7854)
ob_cube_006.lineart.crease_threshold = 0.0
ob_cylinder_002.location = (2.418e-07, 0.0, 0.18)
ob_cylinder_002.rotation_euler = (-0.0, 3.142, -0.0)
ob_cylinder_002.lineart.crease_threshold = 0.0
ob_cylinder.location = (0.0, 0.0, -0.18)
ob_cylinder.lineart.crease_threshold = 0.0
ob_cube_005.location = (0.22, -0.3811, 0.0)
ob_cube_005.rotation_euler = (0.0, 0.0, 5.236)
ob_cube_005.lineart.crease_threshold = 0.0
ob_cube_004.location = (-0.22, -0.3811, 0.0)
ob_cube_004.rotation_euler = (0.0, -0.0, 4.189)
ob_cube_004.lineart.crease_threshold = 0.0
ob_cube_003.location = (-0.22, 0.3811, 0.0)
ob_cube_003.rotation_euler = (0.0, -0.0, 2.094)
ob_cube_003.lineart.crease_threshold = 0.0
ob_cube_002.location = (-0.44, -5.662e-07, 0.0)
ob_cube_002.rotation_euler = (0.0, -0.0, 3.142)
ob_cube_002.lineart.crease_threshold = 0.0
ob_cube_000.location = (0.22, 0.3811, 0.0)
ob_cube_000.rotation_euler = (0.0, -0.0, 1.047)
ob_cube_000.lineart.crease_threshold = 0.0
ob_cylinder_012.location = (0.0, 0.0, 0.0)
ob_cylinder_012.lineart.crease_threshold = 0.0
_m = ob_cylinder_012.modifiers.new('EdgeSplit', 'EDGE_SPLIT')
ob_cube_001.location = (0.44, 0.0, 0.0)
ob_cube_001.lineart.crease_threshold = 0.0
ob_cylinder_004.location = (2.418e-07, 0.0, 0.18)
ob_cylinder_004.rotation_euler = (-0.0, 3.142, -0.0)
ob_cylinder_004.lineart.crease_threshold = 0.0
ob_cylinder_003.location = (0.0, 0.0, -0.18)
ob_cylinder_003.lineart.crease_threshold = 0.0
ob_cylinder_011.location = (-0.2771, -0.16, 0.0)
ob_cylinder_011.rotation_euler = (0.0, 0.0, 5.236)
ob_cylinder_011.lineart.crease_threshold = 0.0
ob_cylinder_010.location = (-0.2771, 0.16, 0.0)
ob_cylinder_010.rotation_euler = (0.0, -0.0, 4.189)
ob_cylinder_010.lineart.crease_threshold = 0.0
ob_cylinder_009.location = (0.2771, 0.16, 0.0)
ob_cylinder_009.rotation_euler = (0.0, -0.0, 2.094)
ob_cylinder_009.lineart.crease_threshold = 0.0
ob_cylinder_008.location = (-4.172e-07, 0.32, 0.0)
ob_cylinder_008.rotation_euler = (0.0, -0.0, 3.142)
ob_cylinder_008.lineart.crease_threshold = 0.0
ob_cylinder_007.location = (0.2771, -0.16, 0.0)
ob_cylinder_007.rotation_euler = (0.0, -0.0, 1.047)
ob_cylinder_007.lineart.crease_threshold = 0.0
ob_cylinder_005.location = (0.0, -0.32, 0.0)
ob_cylinder_005.lineart.crease_threshold = 0.0
ob_cylinder_017.location = (-0.2771, -0.16, 0.0)
ob_cylinder_017.rotation_euler = (0.0, 0.0, 5.236)
ob_cylinder_017.lineart.crease_threshold = 0.0
_m = ob_cylinder_017.modifiers.new('EdgeSplit', 'EDGE_SPLIT')
ob_cylinder_016.location = (-0.2771, 0.16, 0.0)
ob_cylinder_016.rotation_euler = (0.0, 0.0, 4.189)
ob_cylinder_016.lineart.crease_threshold = 0.0
_m = ob_cylinder_016.modifiers.new('EdgeSplit', 'EDGE_SPLIT')
ob_cylinder_015.location = (0.2771, 0.16, 0.0)
ob_cylinder_015.rotation_euler = (0.0, 0.0, 2.094)
ob_cylinder_015.lineart.crease_threshold = 0.0
_m = ob_cylinder_015.modifiers.new('EdgeSplit', 'EDGE_SPLIT')
ob_cylinder_014.location = (-4.172e-07, 0.32, 0.0)
ob_cylinder_014.rotation_euler = (0.0, 0.0, 3.142)
ob_cylinder_014.lineart.crease_threshold = 0.0
_m = ob_cylinder_014.modifiers.new('EdgeSplit', 'EDGE_SPLIT')
ob_cylinder_013.location = (0.2771, -0.16, 0.0)
ob_cylinder_013.rotation_euler = (0.0, 0.0, 1.047)
ob_cylinder_013.lineart.crease_threshold = 0.0
_m = ob_cylinder_013.modifiers.new('EdgeSplit', 'EDGE_SPLIT')
ob_cylinder_006.location = (0.0, -0.32, 0.0)
ob_cylinder_006.lineart.crease_threshold = 0.0
_m = ob_cylinder_006.modifiers.new('EdgeSplit', 'EDGE_SPLIT')
ob_cylinder_019.location = (0.0, 0.0, 0.0)
ob_cylinder_019.lineart.crease_threshold = 0.0
ob_cylinder_018.location = (0.0, 0.0, 0.0)
ob_cylinder_018.lineart.crease_threshold = 0.0

# ---- collection membership
col_collection_1.objects.link(ob_cylinder_001)
col_collection_1.objects.link(ob_cube_009)
col_collection_1.objects.link(ob_cube_008)
col_collection_1.objects.link(ob_cube_007)
col_collection_1.objects.link(ob_cube_006)
col_collection_1.objects.link(ob_cylinder_002)
col_collection_1.objects.link(ob_cylinder)
col_collection_2.objects.link(ob_cube_005)
col_collection_2.objects.link(ob_cube_004)
col_collection_2.objects.link(ob_cube_003)
col_collection_2.objects.link(ob_cube_002)
col_collection_2.objects.link(ob_cube_000)
col_collection_2.objects.link(ob_cylinder_012)
col_collection_2.objects.link(ob_cube_001)
col_collection_2.objects.link(ob_cylinder_004)
col_collection_2.objects.link(ob_cylinder_003)
col_collection_3.objects.link(ob_cylinder_011)
col_collection_3.objects.link(ob_cylinder_010)
col_collection_3.objects.link(ob_cylinder_009)
col_collection_3.objects.link(ob_cylinder_008)
col_collection_3.objects.link(ob_cylinder_007)
col_collection_3.objects.link(ob_cylinder_005)
col_collection_4.objects.link(ob_cylinder_017)
col_collection_4.objects.link(ob_cylinder_016)
col_collection_4.objects.link(ob_cylinder_015)
col_collection_4.objects.link(ob_cylinder_014)
col_collection_4.objects.link(ob_cylinder_013)
col_collection_4.objects.link(ob_cylinder_006)
col_collection_5.objects.link(ob_cylinder_019)
col_collection_5.objects.link(ob_cylinder_018)

# ---- scene / render settings (as saved in the file)
scene.frame_start = 1; scene.frame_end = 250; scene.frame_set(1)
scene.render.engine = 'BLENDER_EEVEE_NEXT'
scene.render.resolution_percentage = 50
scene.render.dither_intensity = 0.0
scene.cycles.use_denoising = False
scene.cycles.samples = 10
scene.cycles.sampling_pattern = 'TABULATED_SOBOL'
scene.cycles.light_sampling_threshold = 0.0
scene.cycles.use_adaptive_sampling = False
scene.cycles.use_light_tree = False
scene.cycles.blur_glossy = 0.0
scene.cycles.volume_bounces = 1
scene.cycles.pixel_filter_type = 'GAUSSIAN'
scene.cycles.sample_clamp_indirect = 0.0
scene.view_settings.view_transform = 'Standard'
bpy.context.view_layer.update()

# ---- added for rendering (the .blend has no active camera and no usable light): camera, sun
cam_auto = bpy.data.cameras.new('AutoCamera')
cam_auto.lens = 50.0
cam_auto.sensor_width = 36.0
cam_auto.clip_end = 1000.0
ob_auto_camera = bpy.data.objects.new('AutoCamera', cam_auto)
scene.collection.objects.link(ob_auto_camera)
ob_auto_camera.location = (1.3598, -1.63176, 1.08784)
ob_auto_camera.rotation_euler = (1.09748, -7.21219e-08, 0.694738)
scene.camera = ob_auto_camera
light_auto_sun = bpy.data.lights.new('AutoSun', 'SUN')
light_auto_sun.energy = 3.0
light_auto_sun.angle = 0.0523599
ob_auto_sun = bpy.data.objects.new('AutoSun', light_auto_sun)
scene.collection.objects.link(ob_auto_sun)
ob_auto_sun.rotation_euler = (0.872665, 0.174533, 0.523599)
bpy.context.view_layer.update()
